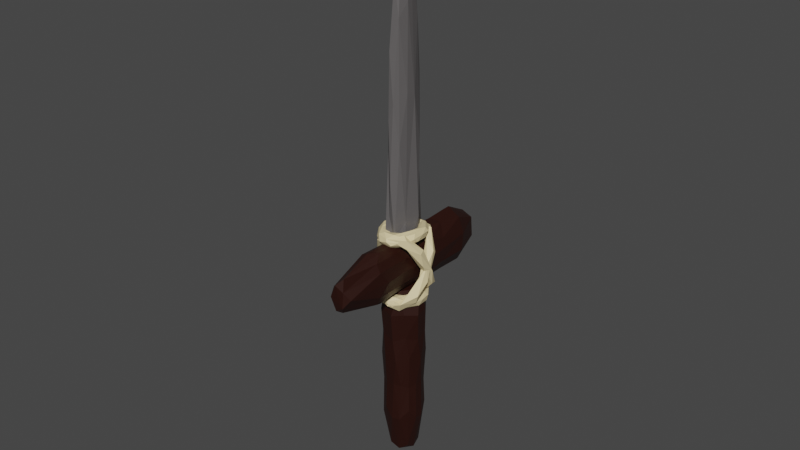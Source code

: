 # Source: Sword.blend  (saved by Blender 2.82.7; exported with 4.5.12 LTS)
import bpy
from mathutils import Matrix  # noqa: F401  (used for matrix-valued properties, if any)

bpy.ops.wm.read_factory_settings(use_empty=True)
scene = bpy.context.scene
scene.name = 'Scene'

# ---- collections
col_collection = bpy.data.collections.new('Collection'); scene.collection.children.link(col_collection)

# ---- materials (node trees are filled in below, after node groups)
mat_003 = bpy.data.materials.new('マテリアル.003')
mat_003.use_transparent_shadow = False
mat_stick_sword = bpy.data.materials.new('Stick_sword')
mat_stick_sword.use_transparent_shadow = False
mat_rock_sword = bpy.data.materials.new('Rock_sword')
mat_rock_sword.use_transparent_shadow = False

# ---- material node trees
mat_003.use_nodes = True; mat_003.node_tree.nodes.clear()
_N = mat_003.node_tree.nodes; _L = mat_003.node_tree.links
n0 = _N.new('ShaderNodeOutputMaterial'); n0.name = 'マテリアル出力'; n0.location = (300, 300)
n1 = _N.new('ShaderNodeBsdfPrincipled'); n1.name = 'プリンシプルBSDF'; n1.location = (10, 300)
n1.distribution = 'GGX'
n1.subsurface_method = 'BURLEY'
n1.inputs[0].default_value = (0.8276, 0.6819, 0.3813, 1.0)
n1.inputs[3].default_value = 1.45
n1.inputs[27].default_value = (0.0, 0.0, 0.0, 1.0)
n1.inputs[28].default_value = 1.0
_L.new(n1.outputs[0], n0.inputs[0])
n0.is_active_output = True
mat_stick_sword.use_nodes = True; mat_stick_sword.node_tree.nodes.clear()
_N = mat_stick_sword.node_tree.nodes; _L = mat_stick_sword.node_tree.links
n0 = _N.new('ShaderNodeOutputMaterial'); n0.name = 'マテリアル出力'; n0.location = (300, 300)
n1 = _N.new('ShaderNodeBsdfPrincipled'); n1.name = 'プリンシプルBSDF'; n1.location = (10, 300)
n1.distribution = 'GGX'
n1.subsurface_method = 'BURLEY'
n1.inputs[0].default_value = (0.02029, 0.002732, 0.0003035, 1.0)
n1.inputs[3].default_value = 1.45
n1.inputs[27].default_value = (0.0, 0.0, 0.0, 1.0)
n1.inputs[28].default_value = 1.0
_L.new(n1.outputs[0], n0.inputs[0])
n0.is_active_output = True
mat_rock_sword.use_nodes = True; mat_rock_sword.node_tree.nodes.clear()
_N = mat_rock_sword.node_tree.nodes; _L = mat_rock_sword.node_tree.links
n0 = _N.new('ShaderNodeOutputMaterial'); n0.name = 'マテリアル出力'; n0.location = (300, 300)
n1 = _N.new('ShaderNodeBsdfPrincipled'); n1.name = 'プリンシプルBSDF'; n1.location = (10, 300)
n1.distribution = 'GGX'
n1.subsurface_method = 'BURLEY'
n1.inputs[0].default_value = (0.1119, 0.1046, 0.1046, 1.0)
n1.inputs[3].default_value = 1.45
n1.inputs[27].default_value = (0.0, 0.0, 0.0, 1.0)
n1.inputs[28].default_value = 1.0
_L.new(n1.outputs[0], n0.inputs[0])
n0.is_active_output = True

# ---- world
world_world = bpy.data.worlds.new('World'); scene.world = world_world
world_world.use_nodes = True; world_world.node_tree.nodes.clear()
_N = world_world.node_tree.nodes; _L = world_world.node_tree.links
n0 = _N.new('ShaderNodeOutputWorld'); n0.name = 'World Output'; n0.location = (300, 300)
n1 = _N.new('ShaderNodeBackground'); n1.name = 'Background'; n1.location = (10, 300)
n1.inputs[0].default_value = (0.05088, 0.05088, 0.05088, 1.0)
_L.new(n1.outputs[0], n0.inputs[0])
n0.is_active_output = True
world_world.color = (0.05088, 0.05088, 0.05088)
world_world.use_sun_shadow = False
world_world.sun_shadow_jitter_overblur = 0.0

# ---- meshes
me_001 = bpy.data.meshes.new('ベジエ円.001')
me_001.from_pydata([(-0.07795, -0.2117, 0.3827), (-0.3058, 0.01806, 0.2676), (-0.1239, 0.009471, 0.1481), (-0.07609, -0.05533, 0.06912), (-0.2352, -0.2373, 0.1891), (-0.4409, -0.05785, 0.3297), (-0.3347, -0.02062, 0.3162), (-0.3766, -0.1602, 0.07418), (-0.3978, -0.1634, 0.2841), (-0.3313, 0.05901, 0.1972), (-0.454, 0.05566, 0.06945), (-0.5413, 0.002557, 0.04081), (-0.3713, 0.06918, 0.125), (-0.5696, -0.118, 0.1777), (-0.6851, -0.01035, 0.2332), (-0.6253, 0.02969, 0.3066), (-0.6719, -0.00492, 0.09182), (-0.5232, 0.1638, 0.2755), (-0.4735, 0.1943, 0.1392), (-0.7868, 0.1039, 0.1437), (-0.8024, 0.2388, 0.2469), (-0.8047, 0.248, 0.07179), (-0.6035, 0.3347, 0.2794), (-0.6915, 0.2085, 0.0179), (-0.5035, 0.3404, 0.2014), (-0.5344, 0.3319, 0.05705), (-0.8298, 0.4, 0.1449), (-0.6284, 0.5016, 0.255), (-0.7319, 0.4561, -0.000686), (-0.675, 0.5554, 0.2156), (-0.6594, 0.6526, 0.09624), (-0.4528, 0.5024, 0.2255), (-0.3987, 0.4789, 0.08732), (-0.3573, 0.5958, -0.04393), (-0.3689, 0.6728, -0.09028), (-0.5962, 0.6357, -0.04705), (-0.3447, 0.8126, 0.08583), (-0.2999, 0.7623, 0.2084), (-0.1332, 0.7322, 0.3029), (-0.1874, 0.6496, 0.2612), (-0.2195, 0.5898, 0.1861), (-0.2029, 0.5722, 0.104), (-0.201, 0.5877, 0.01348), (-0.2802, 0.7823, -0.07422), (-0.08107, 0.8342, 0.1723), (0.0511, 0.6231, 0.04902), (-0.0007083, 0.5742, 0.2892), (0.04613, 0.5463, 0.2195), (0.01835, 0.5762, 0.1107), (0.3122, 0.607, 0.117), (0.06235, 0.7854, 0.05395), (0.1258, 0.7511, 0.3615), (0.1915, 0.7694, 0.2466), (0.2147, 0.5071, 0.4438), (0.3434, 0.6619, 0.2154), (0.2004, 0.4204, 0.3229), (0.2267, 0.4701, 0.1462), (0.412, 0.4393, 0.1642), (0.3934, 0.5568, 0.4687), (0.4652, 0.5597, 0.3431), (0.5639, 0.3785, 0.2822), (0.4234, 0.382, 0.5176), (0.2671, 0.2735, 0.3425), (0.3041, 0.2622, 0.245), (0.3622, 0.2975, 0.1929), (0.5193, 0.3415, 0.2182), (0.567, 0.253, 0.4534), (0.5941, 0.2807, 0.3736), (0.2913, 0.197, 0.4438), (0.4229, 0.1229, 0.5185), (0.3917, 0.0677, 0.1786), (0.4689, 0.04884, 0.2105), (0.5507, 0.06632, 0.3167), (0.2706, 0.05484, 0.1764), (0.4429, -0.02371, 0.4392), (0.1688, 0.08371, 0.2794), (0.2043, 0.09002, 0.2154), (0.1979, -0.08572, 0.4869), (0.07615, -0.03387, 0.4352), (0.07432, 0.02154, 0.3602), (0.3466, -0.1359, 0.2934), (0.124, -0.2244, 0.3536), (0.09269, -0.1732, 0.1323), (0.0329, 0.006481, 0.1554), (-0.01671, -0.1261, 0.0731), (-0.01544, -0.2336, 0.1771), (-0.2889, -0.2973, 1.158), (-0.3881, -0.1435, 1.169), (-0.4694, -0.3539, 1.167), (-0.5635, -0.2106, 1.041), (-0.8615, -0.2169, 1.456), (-0.9657, -0.04798, 1.785), (-0.9292, 0.1399, 1.634), (-1.022, 0.05497, 1.541), (-0.919, 0.09635, 1.826), (-1.182, 0.1121, 1.752), (-1.093, 0.3118, 1.951), (-0.9559, 0.4933, 1.679), (-1.166, 0.5629, 1.656), (-1.206, 0.6113, 1.74), (-0.8392, 0.7221, 1.712), (-1.079, 0.7232, 1.792), (-0.8278, 0.6582, 1.488), (-0.4836, 0.7925, 1.014), (-0.7953, 0.9173, 1.261), (-0.6956, 0.9427, 1.396), (-0.3328, 0.9325, 1.15), (-0.1419, 0.808, 0.9032), (-0.1877, 0.9821, 0.7487), (0.191, 0.9017, 0.5454), (0.201, 0.8271, 0.3077), (0.1682, 0.7097, 0.3168), (0.1602, 0.6581, 0.5305), (0.5118, 0.5893, 0.403), (0.3501, 0.4553, 0.4346), (0.4845, 0.4916, 0.1186), (0.5908, 0.2588, 0.299), (0.3937, 0.1169, 0.1754), (0.3183, 0.3088, 0.3054), (0.4306, -0.08851, 0.4354), (0.4267, 0.07497, 0.5057), (0.2405, 0.08474, 0.3552), (0.1958, -0.03708, 0.6347), (0.07197, -0.1991, 0.5127), (0.1334, -0.294, 0.6873), (-0.1807, -0.1651, 0.7498), (-0.1641, -0.3006, 1.251), (-0.2079, -0.1484, 1.324), (-0.2544, -0.36, 1.402), (-0.4117, -0.2162, 1.406), (-0.2074, -0.2334, 1.8), (0.02079, -0.07111, 2.015), (-0.09154, 0.1197, 1.916), (-0.2219, 0.03486, 1.953), (0.07675, 0.07332, 2.005), (-0.1321, 0.08636, 2.189), (0.08371, 0.2843, 2.209), (-0.07677, 0.4722, 1.969), (-0.22, 0.539, 2.157), (-0.1749, 0.5856, 2.243), (-0.002368, 0.7023, 1.939), (-0.06688, 0.6985, 2.178), (-0.1832, 0.642, 1.815), (-0.3992, 0.7889, 1.302), (-0.3677, 0.9053, 1.695), (-0.2003, 0.9301, 1.685), (-0.2033, 0.9291, 1.247), (-0.3023, 0.8112, 0.9547), (-0.4571, 0.9871, 0.9024), (-0.4466, 0.9164, 0.4403), (-0.6635, 0.8464, 0.2734), (-0.6969, 0.729, 0.283), (-0.5289, 0.6741, 0.4017), (-0.4732, 0.6132, 0.04043), (-0.5627, 0.4768, 0.2069), (-0.7244, 0.5191, -0.02897), (-0.5674, 0.286, 0.02554), (-0.7849, 0.143, 0.1494), (-0.6863, 0.3314, 0.2353), (-0.5408, -0.06601, 0.2554), (-0.4791, 0.09641, 0.2613), (-0.687, 0.1052, 0.3464), (-0.4543, -0.0219, 0.4935), (-0.6424, -0.1833, 0.506), (-0.4379, -0.2806, 0.5572), (-0.4979, -0.1589, 0.8727), (-0.5548, -0.2189, 2.102), (-0.7676, 0.01063, 1.98), (-0.5589, 0.001235, 1.896), (-0.4829, -0.06419, 1.816), (-0.683, -0.2452, 1.932), (-0.9181, -0.06477, 2.014), (-0.8145, -0.02766, 2.031), (-0.7711, -0.1689, 1.761), (-0.8676, -0.1706, 1.987), (-0.7635, 0.05103, 1.891), (-0.831, 0.04676, 1.715), (-0.9028, -0.006507, 1.657), (-0.7741, 0.06067, 1.799), (-0.9814, -0.126, 1.802), (-1.114, -0.01784, 1.835), (-1.085, 0.02271, 1.935), (-1.049, -0.01348, 1.68), (-0.9813, 0.1566, 1.938), (-0.8836, 0.186, 1.801), (-1.182, 0.0959, 1.712), (-1.235, 0.2315, 1.823), (-1.171, 0.2394, 1.625), (-1.063, 0.3276, 1.926), (-1.042, 0.1994, 1.595), (-0.942, 0.3327, 1.873), (-0.9171, 0.3231, 1.701), (-1.239, 0.3922, 1.727), (-1.104, 0.4947, 1.934), (-1.103, 0.4473, 1.611), (-1.143, 0.5483, 1.892), (-1.106, 0.6449, 1.798), (-0.9323, 0.4952, 1.963), (-0.8313, 0.4707, 1.826), (-0.7749, 0.5869, 1.743), (-0.7848, 0.6638, 1.714), (-0.9977, 0.6269, 1.665), (-0.8306, 0.805, 1.924), (-0.8137, 0.7553, 2.042), (-0.6532, 0.7254, 2.133), (-0.6982, 0.6425, 2.084), (-0.7136, 0.5824, 2.011), (-0.6748, 0.5642, 1.934), (-0.6515, 0.5793, 1.853), (-0.7231, 0.7735, 1.785), (-0.5731, 0.8265, 2.033), (-0.378, 0.6143, 1.871), (-0.4842, 0.5668, 2.075), (-0.4127, 0.5384, 2.001), (-0.4236, 0.5678, 1.916), (-0.1064, 0.5981, 1.922), (-0.3842, 0.7767, 1.918), (-0.3763, 0.744, 2.174), (-0.28, 0.7615, 2.075), (-0.2755, 0.5001, 2.189), (-0.09669, 0.6535, 2.017), (-0.2625, 0.4128, 2.073), (-0.1956, 0.4614, 1.918), (0.007464, 0.4303, 1.923), (-0.09423, 0.5497, 2.226), (0.007824, 0.5518, 2.12), (0.132, 0.3701, 2.054), (-0.07239, 0.3751, 2.26), (-0.1953, 0.2659, 2.09), (-0.1183, 0.2538, 1.976), (-0.04235, 0.2887, 1.927), (0.1076, 0.3327, 1.979), (0.08915, 0.2456, 2.217), (0.137, 0.2728, 2.148), (-0.1893, 0.1899, 2.175), (-0.07267, 0.1161, 2.26), (-0.004089, 0.05872, 1.906), (0.06231, 0.04, 1.955), (0.1117, 0.05807, 2.08), (-0.1282, 0.046, 1.891), (-0.0296, -0.03109, 2.183), (-0.2755, 0.07579, 2.008), (-0.213, 0.08157, 1.933), (-0.29, -0.0926, 2.203), (-0.4023, -0.0409, 2.141), (-0.3877, 0.01413, 2.071), (-0.08554, -0.1441, 2.029), (-0.33, -0.2321, 2.074), (-0.3101, -0.1821, 1.867), (-0.3891, -0.001983, 1.893), (-0.4154, -0.1351, 1.815), (-0.4345, -0.2421, 1.909), (1.135, 0.6432, -3.108), (1.261, 0.0538, -3.071), (0.7213, -0.2443, -3.233), (0.2616, 0.1608, -3.37), (0.5175, 0.7093, -3.294), (0.7235, 0.2835, -0.904), (0.3754, -0.2184, -1.008), (0.338, 0.7593, -1.02), (1.468, 0.1132, -4.368), (1.485, 0.3344, -4.508), (1.378, 0.5365, -4.396), (1.344, 0.4473, -3.345), (1.377, 0.2481, -3.343), (0.8265, 0.772, -3.5), (1.034, 0.7384, -3.446), (0.934, 0.584, -4.529), (1.08, -0.101, -4.485), (1.037, -0.2121, -3.437), (0.7503, 0.19, -4.584), (0.9415, 0.02969, -4.686), (0.5695, -0.1621, -3.577), (0.4262, -0.01816, -3.628), (0.418, 0.5465, -3.622), (0.422, 0.7904, -1.666), (0.7294, 0.7239, -2.368), (0.336, 0.6866, -2.575), (0.8971, 0.3718, -1.524), (1.065, 0.2906, -2.255), (0.9223, 0.6239, -2.399), (1.019, 0.4688, -2.282), (0.6327, -0.1951, -1.603), (0.7409, -0.193, -2.352), (1.042, 0.06453, -2.363), (0.9039, -0.09286, -2.316), (-0.00576, -0.1267, -1.795), (0.1481, -0.01197, -2.543), (0.5294, -0.2184, -2.517), (-0.1359, 0.4823, -1.834), (0.1627, 0.5604, -2.538), (0.09316, 0.1661, -2.648), (0.5799, 0.5829, -0.8072), (0.6007, -0.02612, -0.801), (-0.09454, -0.1681, -1.149), (-0.3407, 0.07463, -1.083), (-0.3211, 0.3953, -1.217), (-0.02472, 0.752, -0.9886), (0.213, 0.3892, 0.5339), (-0.1939, 0.697, 0.3976), (0.0481, -0.09231, 0.4713), (0.3587, -0.1415, -0.1773), (-0.4823, -0.07201, 0.3416), (-0.3003, -0.2079, -0.3756), (-0.6245, 0.4027, 0.2821), (-0.4346, 0.5078, -0.7026), (-0.1883, 0.7753, -0.2691), (-0.4128, 0.6513, -0.3365), (-0.5849, 0.2824, -0.3881), (-0.5325, 0.03732, -0.3724), (0.01381, -0.26, -0.2348), (0.5463, 0.2593, -0.1238), (0.4184, 0.5624, -0.0871), (0.1614, 0.782, -0.2371), (0.0517, 0.7264, -1.625), (-0.214, 0.1568, -1.705), (0.2634, -0.2639, -1.562), (0.8241, 0.04569, -1.394), (0.6932, 0.6577, -1.433), (0.07152, 0.3969, -2.553), (0.2784, -0.1435, -2.491), (0.5384, 0.7544, -2.413), (0.8397, 0.4009, -4.674), (0.3457, 0.3585, -3.653), (1.321, -0.0233, -4.529), (1.213, -0.1024, -3.392), (1.196, 0.5832, -4.6), (-0.3372, 0.1392, 2.578), (-2.149, 0.3898, 5.87), (0.2914, 0.1944, -0.3325), (-0.1987, 0.3744, -0.4935), (-0.01678, 0.07904, 0.1728), (0.1486, 0.2224, -0.9206), (-1.109, 0.1581, 1.693), (-0.2493, 0.2254, -0.5014), (-0.5231, 0.4369, 2.375), (-1.665, 0.4902, 5.486), (-1.082, 0.2811, 5.52), (-0.5053, 0.2118, 3.482), (-0.8846, 0.3832, 4.414), (-1.601, 0.1458, 4.034), (-2.059, 0.1517, 5.77), (-1.404, 0.2478, 2.928), (-1.981, 0.3172, 4.966), (-1.482, 0.1562, 6.769), (-2.339, 0.2899, 8.933), (-1.781, 0.3336, 7.508), (-2.49, 0.3849, 8.495), (-2.598, 0.2918, 9.205), (-2.447, 0.1777, 8.908), (-2.668, 0.2248, 8.839), (-2.17, 0.09841, 7.052), (-2.69, 0.3101, 8.823), (-2.418, 0.4018, 7.316), (-2.52, 0.2662, 7.395), (-2.073, 0.1053, 7.8), (-2.078, 0.1944, 8.391), (-2.12, 0.411, 7.794), (-1.607, 0.4605, 4.197), (-0.8209, 0.03876, 2.961), (-1.608, 0.05409, 6.179), (-0.9661, 0.1628, 5.101), (-1.452, 0.4549, 5.661), (-1.52, 0.3661, 3.347), (-1.122, 0.4516, 2.469), (-1.034, 0.0741, 2.786), (-0.8788, 0.06844, 4.25), (-0.149, 0.2813, 1.935), (-0.8914, 0.5611, 2.281), (-1.132, 0.3862, 1.519), (-0.5876, 0.03893, 1.252), (-0.1279, 0.05306, 1.988), (-0.1966, 0.4601, 1.382), (0.1531, 0.3728, -0.3923), (0.2194, 0.2792, 0.5946), (0.4886, -0.1563, 1.812), (0.4642, 0.2864, 2.102), (0.6917, 0.5601, 1.391), (0.8569, 0.2864, 0.6616), (0.7313, -0.1563, 0.9215), (-1.615, 0.3251, 1.513), (-1.454, 0.7397, 1.114), (-1.482, -0.008922, 0.8759), (1.713, 0.1238, 2.257), (1.86, -0.04928, 2.103), (1.777, -0.1539, 1.967), (0.707, -0.04493, 2.118), (0.7111, 0.1049, 2.201), (0.8988, -0.252, 1.321), (0.8262, -0.2438, 1.621), (1.911, -0.1539, 1.474), (1.876, 0.3204, 1.747), (0.858, 0.4874, 1.805), (1.98, 0.09102, 1.331), (2.047, 0.1648, 1.552), (1.042, 0.4874, 1.132), (1.101, 0.3879, 0.9003), (1.071, -0.04493, 0.7829), (-0.8581, -0.08915, 0.9262), (-0.1984, -0.1217, 1.301), (0.04636, -0.06716, 0.7406), (-1.029, 0.1936, 1.68), (-0.3252, 0.1848, 1.86), (-0.184, -0.06716, 1.585), (-0.3024, 0.05063, 1.76), (-0.899, 0.6512, 1.412), (-0.1755, 0.5833, 1.491), (-0.2072, 0.3531, 1.861), (-0.2323, 0.4919, 1.703), (-0.6482, 0.6512, 0.4916), (0.06458, 0.4919, 0.6139), (0.008788, 0.6128, 1.186), (-0.6229, 0.1936, 0.1916), (0.03392, 0.05063, 0.5265), (0.1655, 0.3531, 0.4939), (-1.708, 0.117, 1.266), (-1.69, 0.5836, 1.41), (-1.27, 0.7397, 0.4364), (-1.32, 0.5836, 0.05403), (-1.204, 0.3251, 0.008203), (-1.475, 0.03682, 0.375), (-2.928, 0.4385, 0.7596), (-2.811, 0.2904, 0.2973), (-2.856, 0.7161, 0.6548), (-2.271, 0.7433, 1.154), (-2.725, 0.738, 0.1075), (-2.006, 0.8486, 0.2301), (-2.687, 0.481, -0.1051), (-1.702, 0.2883, -0.1228), (-2.164, 0.08881, 0.2104), (-2.07, 0.2026, -0.08511), (-1.985, 0.5004, -0.26), (-1.995, 0.6845, -0.1393), (-2.174, 0.8662, 0.6906), (-2.36, 0.4196, 1.344), (-2.396, 0.2026, 1.113), (-2.232, 0.04953, 0.6992), (-0.8572, 0.001721, 0.4264), (-0.7269, 0.4615, 0.1565), (-0.8983, 0.7457, 0.9141), (-1.135, 0.4615, 1.652), (-1.109, 0.001721, 1.351), (0.065, 0.1848, 0.429), (0.006243, 0.5833, 0.825), (-0.1361, -0.1285, 1.025), (2.034, -0.04615, 1.389), (1.116, 0.1049, 0.7148), (1.901, 0.1746, 1.978), (0.7913, 0.3879, 2.035), (1.944, -0.1785, 1.751)], [], [(1, 6, 78), (7, 84, 82), (8, 4, 0), (9, 1, 2), (10, 2, 3), (12, 9, 2), (13, 7, 4), (14, 13, 8), (16, 11, 7), (17, 5, 6), (18, 9, 12), (19, 16, 13), (20, 19, 14), (20, 14, 15), (21, 23, 16), (22, 15, 17), (25, 18, 10), (24, 22, 17), (24, 17, 18), (26, 21, 19), (27, 20, 15), (31, 27, 22), (31, 22, 24), (32, 24, 25), (43, 34, 35), (34, 45, 33), (51, 44, 37), (46, 39, 40), (45, 48, 42), (52, 50, 44), (46, 53, 39), (53, 61, 38), (56, 47, 48), (57, 45, 49), (59, 54, 52), (60, 49, 54), (62, 53, 55), (63, 55, 56), (57, 64, 56), (60, 65, 49), (67, 60, 59), (68, 61, 53), (69, 66, 61), (5, 77, 78, 6), (70, 64, 57), (73, 63, 64), (74, 72, 66), (69, 74, 66), (75, 68, 62), (76, 75, 63), (80, 71, 72), (78, 77, 69), (81, 80, 74), (82, 70, 71), (83, 75, 76), (84, 73, 70), (0, 81, 77), (85, 82, 80), (2, 79, 75), (3, 83, 73), (84, 3, 73), (0, 4, 81), (2, 1, 79), (3, 2, 83), (77, 5, 0), (3, 84, 11, 10), (85, 7, 82), (5, 8, 0), (4, 7, 85), (1, 9, 18, 17), (7, 11, 84), (8, 13, 4), (10, 12, 2), (15, 14, 8), (5, 15, 8), (13, 16, 7), (1, 17, 6), (14, 19, 13), (10, 11, 23, 25), (10, 18, 12), (17, 15, 5), (16, 23, 11), (19, 21, 16), (25, 23, 34, 33), (20, 26, 19), (25, 24, 18), (22, 27, 15), (21, 28, 23), (29, 26, 20), (27, 29, 20), (26, 28, 21), (29, 30, 26), (32, 31, 24), (33, 32, 25), (23, 28, 35, 34), (28, 26, 30, 35), (30, 29, 37, 36), (29, 27, 38, 37), (27, 31, 39, 38), (31, 32, 41, 40), (40, 39, 31), (35, 30, 36, 43), (42, 41, 32), (33, 42, 32), (43, 36, 44, 50), (37, 44, 36), (33, 45, 42), (40, 41, 47, 46), (38, 51, 37), (41, 42, 48, 47), (49, 34, 43, 50), (34, 49, 45), (58, 51, 38, 61), (51, 52, 44), (39, 53, 38), (52, 54, 50), (52, 51, 58, 59), (46, 55, 53), (47, 55, 46), (45, 56, 48), (54, 49, 50), (59, 58, 66, 67), (57, 56, 45), (56, 55, 47), (59, 60, 54), (56, 64, 63), (49, 65, 57), (57, 65, 71, 70), (61, 66, 58), (62, 68, 53), (63, 62, 55), (68, 69, 61), (65, 60, 72, 71), (67, 72, 60), (66, 72, 67), (70, 73, 64), (63, 75, 62), (73, 76, 63), (74, 80, 72), (69, 77, 74), (68, 78, 69), (68, 79, 78), (75, 79, 68), (77, 81, 74), (80, 82, 71), (73, 83, 76), (82, 84, 70), (81, 85, 80), (83, 2, 75), (79, 1, 78), (81, 4, 85), (91, 88, 86), (94, 86, 87), (89, 92, 87), (90, 93, 89), (94, 91, 86), (95, 98, 93), (97, 96, 94), (99, 98, 95), (97, 100, 96), (100, 105, 101), (104, 98, 99), (103, 102, 98), (105, 104, 101), (103, 107, 102), (106, 108, 105), (109, 108, 106), (108, 110, 104), (112, 107, 103), (104, 111, 103), (110, 111, 104), (111, 112, 103), (109, 110, 108), (113, 109, 106), (113, 106, 107), (113, 110, 109), (114, 113, 112), (111, 118, 112), (115, 117, 111), (120, 113, 114), (117, 121, 118), (120, 119, 116), (118, 122, 120), (120, 124, 119), (124, 123, 119), (125, 122, 121), (89, 125, 123), (88, 123, 124), (88, 90, 89), (125, 89, 87), (91, 90, 88), (92, 94, 87), (89, 93, 92), (90, 95, 93), (90, 91, 95), (94, 96, 91), (92, 97, 94), (91, 96, 95), (93, 98, 92), (121, 117, 123, 125), (98, 97, 92), (96, 99, 95), (96, 101, 99), (96, 100, 101), (98, 102, 97), (97, 102, 100), (101, 104, 99), (100, 106, 105), (104, 103, 98), (102, 107, 100), (100, 107, 106), (105, 108, 104), (112, 113, 107), (113, 115, 110), (112, 118, 114), (110, 115, 111), (113, 116, 115), (111, 117, 118), (116, 117, 115), (118, 120, 114), (116, 119, 117), (113, 120, 116), (121, 122, 118), (119, 123, 117), (120, 86, 124), (120, 122, 86), (125, 87, 122), (124, 86, 88), (122, 87, 86), (88, 89, 123), (131, 128, 126), (134, 126, 127), (129, 132, 127), (130, 133, 129), (134, 131, 126), (135, 138, 133), (137, 136, 134), (139, 138, 135), (137, 140, 136), (140, 145, 141), (144, 138, 139), (143, 142, 138), (145, 144, 141), (143, 147, 142), (146, 148, 145), (149, 148, 146), (148, 150, 144), (152, 147, 143), (144, 151, 143), (150, 151, 144), (151, 152, 143), (149, 150, 148), (153, 149, 146), (153, 146, 147), (153, 150, 149), (154, 153, 152), (151, 158, 152), (155, 157, 151), (160, 153, 154), (157, 161, 158), (160, 159, 156), (158, 162, 160), (160, 164, 159), (164, 163, 159), (165, 162, 161), (129, 165, 163), (128, 163, 164), (128, 130, 129), (165, 129, 127), (131, 130, 128), (132, 134, 127), (129, 133, 132), (130, 135, 133), (130, 131, 135), (134, 136, 131), (132, 137, 134), (131, 136, 135), (133, 138, 132), (161, 157, 163, 165), (138, 137, 132), (136, 139, 135), (136, 141, 139), (136, 140, 141), (138, 142, 137), (137, 142, 140), (141, 144, 139), (140, 146, 145), (144, 143, 138), (142, 147, 140), (140, 147, 146), (145, 148, 144), (152, 153, 147), (153, 155, 150), (152, 158, 154), (150, 155, 151), (153, 156, 155), (151, 157, 158), (156, 157, 155), (158, 160, 154), (156, 159, 157), (153, 160, 156), (161, 162, 158), (159, 163, 157), (160, 126, 164), (160, 162, 126), (165, 127, 162), (164, 126, 128), (162, 127, 126), (128, 129, 163), (167, 172, 244), (173, 250, 248), (174, 170, 166), (175, 167, 168), (176, 168, 169), (178, 175, 168), (179, 173, 170), (180, 179, 174), (182, 177, 173), (183, 171, 172), (184, 175, 178), (185, 182, 179), (186, 185, 180), (186, 180, 181), (187, 189, 182), (188, 181, 183), (191, 184, 176), (190, 188, 183), (190, 183, 184), (192, 187, 185), (193, 186, 181), (197, 193, 188), (197, 188, 190), (198, 190, 191), (209, 200, 201), (200, 211, 199), (217, 210, 203), (212, 205, 206), (211, 214, 208), (218, 216, 210), (212, 219, 205), (219, 227, 204), (222, 213, 214), (223, 211, 215), (225, 220, 218), (226, 215, 220), (228, 219, 221), (229, 221, 222), (223, 230, 222), (226, 231, 215), (233, 226, 225), (234, 227, 219), (235, 232, 227), (171, 243, 244, 172), (236, 230, 223), (239, 229, 230), (240, 238, 232), (235, 240, 232), (241, 234, 228), (242, 241, 229), (246, 237, 238), (244, 243, 235), (247, 246, 240), (248, 236, 237), (249, 241, 242), (250, 239, 236), (166, 247, 243), (251, 248, 246), (168, 245, 241), (169, 249, 239), (250, 169, 239), (166, 170, 247), (168, 167, 245), (169, 168, 249), (243, 171, 166), (169, 250, 177, 176), (251, 173, 248), (171, 174, 166), (170, 173, 251), (167, 175, 184, 183), (173, 177, 250), (174, 179, 170), (176, 178, 168), (181, 180, 174), (171, 181, 174), (179, 182, 173), (167, 183, 172), (180, 185, 179), (176, 177, 189, 191), (176, 184, 178), (183, 181, 171), (182, 189, 177), (185, 187, 182), (191, 189, 200, 199), (186, 192, 185), (191, 190, 184), (188, 193, 181), (187, 194, 189), (195, 192, 186), (193, 195, 186), (192, 194, 187), (195, 196, 192), (198, 197, 190), (199, 198, 191), (189, 194, 201, 200), (194, 192, 196, 201), (196, 195, 203, 202), (195, 193, 204, 203), (193, 197, 205, 204), (197, 198, 207, 206), (206, 205, 197), (201, 196, 202, 209), (208, 207, 198), (199, 208, 198), (209, 202, 210, 216), (203, 210, 202), (199, 211, 208), (206, 207, 213, 212), (204, 217, 203), (207, 208, 214, 213), (215, 200, 209, 216), (200, 215, 211), (224, 217, 204, 227), (217, 218, 210), (205, 219, 204), (218, 220, 216), (218, 217, 224, 225), (212, 221, 219), (213, 221, 212), (211, 222, 214), (220, 215, 216), (225, 224, 232, 233), (223, 222, 211), (222, 221, 213), (225, 226, 220), (222, 230, 229), (215, 231, 223), (223, 231, 237, 236), (227, 232, 224), (228, 234, 219), (229, 228, 221), (234, 235, 227), (231, 226, 238, 237), (233, 238, 226), (232, 238, 233), (236, 239, 230), (229, 241, 228), (239, 242, 229), (240, 246, 238), (235, 243, 240), (234, 244, 235), (234, 245, 244), (241, 245, 234), (243, 247, 240), (246, 248, 237), (239, 249, 242), (248, 250, 236), (247, 251, 246), (249, 168, 241), (245, 167, 244), (247, 170, 251), (271, 326, 261), (252, 262, 266), (252, 266, 280), (253, 264, 284), (254, 269, 288), (255, 273, 291), (256, 274, 277), (257, 292, 311), (258, 293, 301), (259, 297, 313), (298, 304, 302), (313, 306, 299), (298, 299, 304), (306, 307, 299), (299, 307, 304), (307, 305, 304), (313, 297, 306), (306, 297, 307), (297, 305, 307), (305, 308, 304), (308, 309, 304), (304, 309, 302), (309, 303, 302), (305, 296, 308), (296, 295, 308), (308, 295, 309), (309, 295, 303), (295, 294, 303), (303, 310, 302), (302, 310, 300), (310, 301, 300), (294, 310, 303), (310, 258, 301), (302, 300, 298), (301, 311, 300), (300, 311, 298), (301, 293, 311), (293, 257, 311), (311, 312, 298), (312, 313, 298), (298, 313, 299), (311, 292, 312), (312, 292, 313), (292, 259, 313), (275, 297, 259), (321, 314, 275), (275, 314, 297), (321, 277, 314), (314, 305, 297), (277, 290, 314), (290, 289, 314), (314, 289, 305), (289, 296, 305), (319, 315, 289), (289, 315, 296), (315, 295, 296), (319, 291, 315), (291, 287, 315), (287, 286, 315), (315, 286, 295), (286, 294, 295), (320, 316, 286), (286, 316, 294), (316, 310, 294), (320, 288, 316), (316, 258, 310), (288, 283, 316), (283, 282, 316), (316, 282, 258), (282, 293, 258), (285, 317, 282), (282, 317, 293), (285, 284, 317), (317, 257, 293), (284, 279, 317), (279, 278, 317), (317, 278, 257), (278, 292, 257), (281, 318, 278), (278, 318, 292), (281, 280, 318), (318, 259, 292), (280, 276, 318), (276, 275, 318), (318, 275, 259), (290, 319, 289), (277, 274, 290), (290, 274, 319), (274, 323, 319), (319, 323, 291), (323, 255, 291), (287, 320, 286), (291, 273, 287), (273, 272, 287), (287, 272, 320), (320, 272, 288), (272, 254, 288), (283, 285, 282), (288, 269, 283), (283, 269, 285), (269, 325, 285), (285, 325, 284), (325, 253, 284), (279, 281, 278), (284, 264, 279), (264, 263, 279), (279, 263, 281), (281, 263, 280), (263, 252, 280), (276, 321, 275), (280, 266, 276), (266, 265, 276), (276, 265, 321), (321, 265, 277), (265, 256, 277), (267, 274, 256), (326, 322, 267), (267, 322, 274), (322, 323, 274), (326, 271, 322), (271, 270, 322), (322, 270, 323), (270, 255, 323), (270, 273, 255), (270, 271, 273), (271, 272, 273), (271, 268, 272), (268, 254, 272), (268, 269, 254), (271, 324, 268), (268, 324, 269), (324, 325, 269), (271, 261, 324), (261, 260, 324), (324, 260, 325), (260, 253, 325), (265, 267, 256), (266, 326, 265), (265, 326, 267), (266, 262, 326), (260, 264, 253), (260, 261, 264), (261, 263, 264), (326, 262, 261), (261, 262, 263), (262, 252, 263), (332, 373, 329), (332, 334, 330), (327, 367, 338), (360, 344, 355), (328, 354, 353), (348, 347, 352), (347, 353, 352), (357, 336, 347), (336, 353, 347), (352, 350, 348), (353, 354, 352), (352, 354, 350), (354, 351, 350), (354, 341, 351), (350, 349, 348), (350, 351, 349), (351, 355, 349), (351, 360, 355), (349, 345, 348), (355, 356, 349), (349, 356, 345), (356, 346, 345), (355, 344, 356), (356, 344, 346), (344, 337, 346), (345, 347, 348), (346, 357, 345), (345, 357, 347), (346, 362, 357), (362, 336, 357), (364, 358, 336), (336, 358, 353), (358, 328, 353), (343, 354, 328), (342, 341, 343), (343, 341, 354), (342, 340, 341), (365, 351, 341), (365, 359, 351), (359, 360, 351), (366, 344, 360), (327, 361, 366), (366, 361, 344), (327, 338, 361), (338, 337, 361), (361, 337, 344), (337, 339, 346), (339, 362, 346), (335, 362, 339), (358, 363, 328), (328, 363, 343), (358, 364, 363), (363, 342, 343), (364, 369, 363), (363, 369, 342), (340, 365, 341), (342, 333, 340), (340, 333, 365), (359, 366, 360), (359, 371, 366), (366, 371, 327), (338, 367, 337), (337, 367, 339), (367, 335, 339), (362, 335, 336), (335, 368, 336), (368, 364, 336), (330, 369, 368), (368, 369, 364), (330, 334, 369), (334, 333, 369), (333, 342, 369), (334, 370, 333), (370, 365, 333), (332, 331, 334), (334, 331, 370), (370, 359, 365), (370, 331, 359), (331, 371, 359), (332, 329, 331), (331, 329, 371), (335, 372, 368), (372, 373, 368), (368, 373, 330), (373, 332, 330), (371, 367, 327), (329, 374, 371), (371, 374, 367), (329, 373, 374), (373, 372, 374), (374, 372, 367), (372, 335, 367), (394, 384, 449), (375, 389, 385), (375, 403, 389), (376, 407, 387), (377, 411, 392), (378, 414, 396), (379, 400, 397), (380, 434, 415), (381, 424, 416), (382, 436, 420), (421, 425, 427), (436, 422, 429), (421, 427, 422), (429, 422, 430), (422, 427, 430), (430, 427, 428), (436, 429, 420), (429, 430, 420), (420, 430, 428), (428, 427, 431), (431, 427, 432), (427, 425, 432), (432, 425, 426), (428, 431, 419), (419, 431, 418), (431, 432, 418), (432, 426, 418), (418, 426, 417), (426, 425, 433), (425, 423, 433), (433, 423, 424), (417, 426, 433), (433, 424, 381), (425, 421, 423), (424, 423, 434), (423, 421, 434), (424, 434, 416), (416, 434, 380), (434, 421, 435), (435, 421, 436), (421, 422, 436), (434, 435, 415), (435, 436, 415), (415, 436, 382), (398, 382, 420), (444, 398, 437), (398, 420, 437), (444, 437, 400), (437, 420, 428), (400, 437, 413), (413, 437, 412), (437, 428, 412), (412, 428, 419), (442, 412, 438), (412, 419, 438), (438, 419, 418), (442, 438, 414), (414, 438, 410), (410, 438, 409), (438, 418, 409), (409, 418, 417), (443, 409, 439), (409, 417, 439), (439, 417, 433), (443, 439, 411), (439, 433, 381), (411, 439, 406), (406, 439, 405), (439, 381, 405), (405, 381, 416), (408, 405, 440), (405, 416, 440), (408, 440, 407), (440, 416, 380), (407, 440, 402), (402, 440, 401), (440, 380, 401), (401, 380, 415), (404, 401, 441), (401, 415, 441), (404, 441, 403), (441, 415, 382), (403, 441, 399), (399, 441, 398), (441, 382, 398), (413, 412, 442), (400, 413, 397), (413, 442, 397), (397, 442, 446), (442, 414, 446), (446, 414, 378), (410, 409, 443), (414, 410, 396), (396, 410, 395), (410, 443, 395), (443, 411, 395), (395, 411, 377), (406, 405, 408), (411, 406, 392), (406, 408, 392), (392, 408, 448), (408, 407, 448), (448, 407, 376), (402, 401, 404), (407, 402, 387), (387, 402, 386), (402, 404, 386), (404, 403, 386), (386, 403, 375), (399, 398, 444), (403, 399, 389), (389, 399, 388), (399, 444, 388), (444, 400, 388), (388, 400, 379), (390, 379, 397), (449, 390, 445), (390, 397, 445), (445, 397, 446), (449, 445, 394), (394, 445, 393), (445, 446, 393), (393, 446, 378), (393, 378, 396), (393, 396, 394), (394, 396, 395), (394, 395, 391), (391, 395, 377), (391, 377, 392), (394, 391, 447), (391, 392, 447), (447, 392, 448), (394, 447, 384), (384, 447, 383), (447, 448, 383), (383, 448, 376), (388, 379, 390), (389, 388, 449), (388, 390, 449), (389, 449, 385), (383, 376, 387), (383, 387, 384), (384, 387, 386), (449, 384, 385), (384, 386, 385), (385, 386, 375)])
me_001.polygons.foreach_set('material_index', [0, 0, 0, 0, 0, 0, 0, 0, 0, 0, 0, 0, 0, 0, 0, 0, 0, 0, 0, 0, 0, 0, 0, 0, 0, 0, 0, 0, 0, 0, 0, 0, 0, 0, 0, 0, 0, 0, 0, 0, 0, 0, 0, 0, 0, 0, 0, 0, 0, 0, 0, 0, 0, 0, 0, 0, 0, 0, 0, 0, 0, 0, 0, 0, 0, 0, 0, 0, 0, 0, 0, 0, 0, 0, 0, 0, 0, 0, 0, 0, 0, 0, 0, 0, 0, 0, 0, 0, 0, 0, 0, 0, 0, 0, 0, 0, 0, 0, 0, 0, 0, 0, 0, 0, 0, 0, 0, 0, 0, 0, 0, 0, 0, 0, 0, 0, 0, 0, 0, 0, 0, 0, 0, 0, 0, 0, 0, 0, 0, 0, 0, 0, 0, 0, 0, 0, 0, 0, 0, 0, 0, 0, 0, 0, 0, 0, 0, 0, 0, 0, 0, 0, 0, 0, 0, 0, 0, 0, 0, 0, 0, 0, 0, 0, 0, 0, 0, 0, 0, 0, 0, 0, 0, 0, 0, 0, 0, 0, 0, 0, 0, 0, 0, 0, 0, 0, 0, 0, 0, 0, 0, 0, 0, 0, 0, 0, 0, 0, 0, 0, 0, 0, 0, 0, 0, 0, 0, 0, 0, 0, 0, 0, 0, 0, 0, 0, 0, 0, 0, 0, 0, 0, 0, 0, 0, 0, 0, 0, 0, 0, 0, 0, 0, 0, 0, 0, 0, 0, 0, 0, 0, 0, 0, 0, 0, 0, 0, 0, 0, 0, 0, 0, 0, 0, 0, 0, 0, 0, 0, 0, 0, 0, 0, 0, 0, 0, 0, 0, 0, 0, 0, 0, 0, 0, 0, 0, 0, 0, 0, 0, 0, 0, 0, 0, 0, 0, 0, 0, 0, 0, 0, 0, 0, 0, 0, 0, 0, 0, 0, 0, 0, 0, 0, 0, 0, 0, 0, 0, 0, 0, 0, 0, 0, 0, 0, 0, 0, 0, 0, 0, 0, 0, 0, 0, 0, 0, 0, 0, 0, 0, 0, 0, 0, 0, 0, 0, 0, 0, 0, 0, 0, 0, 0, 0, 0, 0, 0, 0, 0, 0, 0, 0, 0, 0, 0, 0, 0, 0, 0, 0, 0, 0, 0, 0, 0, 0, 0, 0, 0, 0, 0, 0, 0, 0, 0, 0, 0, 0, 0, 0, 0, 0, 0, 0, 0, 0, 0, 0, 0, 0, 0, 0, 0, 0, 0, 0, 0, 0, 0, 0, 0, 0, 0, 0, 0, 0, 0, 0, 0, 0, 0, 0, 0, 0, 0, 0, 0, 0, 0, 0, 0, 0, 0, 0, 0, 0, 0, 0, 0, 0, 0, 0, 0, 0, 0, 0, 0, 0, 0, 0, 0, 0, 0, 0, 0, 0, 0, 0, 0, 0, 0, 0, 0, 0, 0, 0, 0, 0, 0, 0, 1, 1, 1, 1, 1, 1, 1, 1, 1, 1, 1, 1, 1, 1, 1, 1, 1, 1, 1, 1, 1, 1, 1, 1, 1, 1, 1, 1, 1, 1, 1, 1, 1, 1, 1, 1, 1, 1, 1, 1, 1, 1, 1, 1, 1, 1, 1, 1, 1, 1, 1, 1, 1, 1, 1, 1, 1, 1, 1, 1, 1, 1, 1, 1, 1, 1, 1, 1, 1, 1, 1, 1, 1, 1, 1, 1, 1, 1, 1, 1, 1, 1, 1, 1, 1, 1, 1, 1, 1, 1, 1, 1, 1, 1, 1, 1, 1, 1, 1, 1, 1, 1, 1, 1, 1, 1, 1, 1, 1, 1, 1, 1, 1, 1, 1, 1, 1, 1, 1, 1, 1, 1, 1, 1, 1, 1, 1, 1, 1, 1, 1, 1, 1, 1, 1, 1, 1, 1, 1, 1, 1, 1, 1, 1, 1, 1, 2, 2, 2, 2, 2, 2, 2, 2, 2, 2, 2, 2, 2, 2, 2, 2, 2, 2, 2, 2, 2, 2, 2, 2, 2, 2, 2, 2, 2, 2, 2, 2, 2, 2, 2, 2, 2, 2, 2, 2, 2, 2, 2, 2, 2, 2, 2, 2, 2, 2, 2, 2, 2, 2, 2, 2, 2, 2, 2, 2, 2, 2, 2, 2, 2, 2, 2, 2, 2, 2, 2, 2, 2, 2, 2, 2, 2, 2, 2, 2, 2, 2, 2, 2, 2, 2, 2, 2, 2, 2, 2, 2, 1, 1, 1, 1, 1, 1, 1, 1, 1, 1, 1, 1, 1, 1, 1, 1, 1, 1, 1, 1, 1, 1, 1, 1, 1, 1, 1, 1, 1, 1, 1, 1, 1, 1, 1, 1, 1, 1, 1, 1, 1, 1, 1, 1, 1, 1, 1, 1, 1, 1, 1, 1, 1, 1, 1, 1, 1, 1, 1, 1, 1, 1, 1, 1, 1, 1, 1, 1, 1, 1, 1, 1, 1, 1, 1, 1, 1, 1, 1, 1, 1, 1, 1, 1, 1, 1, 1, 1, 1, 1, 1, 1, 1, 1, 1, 1, 1, 1, 1, 1, 1, 1, 1, 1, 1, 1, 1, 1, 1, 1, 1, 1, 1, 1, 1, 1, 1, 1, 1, 1, 1, 1, 1, 1, 1, 1, 1, 1, 1, 1, 1, 1, 1, 1, 1, 1, 1, 1, 1, 1, 1, 1, 1, 1, 1, 1])
_uv = me_001.uv_layers.new(name='UVマップ')
_uv.uv.foreach_set('vector', [0.0, 0.0, 0.0, 0.0, 0.0, 0.0, 0.0, 0.0, 0.0, 0.0, 0.0, 0.0, 0.0, 0.0, 0.0, 0.0, 0.0, 0.0, 0.0, 0.0, 0.0, 0.0, 0.0, 0.0, 0.0, 0.0, 0.0, 0.0, 0.0, 0.0, 0.0, 0.0, 0.0, 0.0, 0.0, 0.0, 0.0, 0.0, 0.0, 0.0, 0.0, 0.0, 0.0, 0.0, 0.0, 0.0, 0.0, 0.0, 0.0, 0.0, 0.0, 0.0, 0.0, 0.0, 0.0, 0.0, 0.0, 0.0, 0.0, 0.0, 0.0, 0.0, 0.0, 0.0, 0.0, 0.0, 0.0, 0.0, 0.0, 0.0, 0.0, 0.0, 0.0, 0.0, 0.0, 0.0, 0.0, 0.0, 0.0, 0.0, 0.0, 0.0, 0.0, 0.0, 0.0, 0.0, 0.0, 0.0, 0.0, 0.0, 0.0, 0.0, 0.0, 0.0, 0.0, 0.0, 0.0, 0.0, 0.0, 0.0, 0.0, 0.0, 0.0, 0.0, 0.0, 0.0, 0.0, 0.0, 0.0, 0.0, 0.0, 0.0, 0.0, 0.0, 0.0, 0.0, 0.0, 0.0, 0.0, 0.0, 0.0, 0.0, 0.0, 0.0, 0.0, 0.0, 0.0, 0.0, 0.0, 0.0, 0.0, 0.0, 0.0, 0.0, 0.0, 0.0, 0.0, 0.0, 0.0, 0.0, 0.0, 0.0, 0.0, 0.0, 0.0, 0.0, 0.0, 0.0, 0.0, 0.0, 0.0, 0.0, 0.0, 0.0, 0.0, 0.0, 0.0, 0.0, 0.0, 0.0, 0.0, 0.0, 0.0, 0.0, 0.0, 0.0, 0.0, 0.0, 0.0, 0.0, 0.0, 0.0, 0.0, 0.0, 0.0, 0.0, 0.0, 0.0, 0.0, 0.0, 0.0, 0.0, 0.0, 0.0, 0.0, 0.0, 0.0, 0.0, 0.0, 0.0, 0.0, 0.0, 0.0, 0.0, 0.0, 0.0, 0.0, 0.0, 0.0, 0.0, 0.0, 0.0, 0.0, 0.0, 0.0, 0.0, 0.0, 0.0, 0.0, 0.0, 0.0, 0.0, 0.0, 0.0, 0.0, 0.0, 0.0, 0.0, 0.0, 0.0, 0.0, 0.0, 0.0, 0.0, 0.0, 0.0, 0.0, 0.0, 0.0, 0.0, 0.0, 0.0, 0.0, 0.0, 0.0, 0.0, 0.0, 0.0, 0.0, 0.0, 0.0, 0.0, 0.0, 0.0, 0.0, 0.0, 0.0, 0.0, 0.0, 0.0, 0.0, 0.0, 0.0, 0.0, 0.0, 0.0, 0.0, 0.0, 0.0, 0.0, 0.0, 0.0, 0.0, 0.0, 0.0, 0.0, 0.0, 0.0, 0.0, 0.0, 0.0, 0.0, 0.0, 0.0, 0.0, 0.0, 0.0, 0.0, 0.0, 0.0, 0.0, 0.0, 0.0, 0.0, 0.0, 0.0, 0.0, 0.0, 0.0, 0.0, 0.0, 0.0, 0.0, 0.0, 0.0, 0.0, 0.0, 0.0, 0.0, 0.0, 0.0, 0.0, 0.0, 0.0, 0.0, 0.0, 0.0, 0.0, 0.0, 0.0, 0.0, 0.0, 0.0, 0.0, 0.0, 0.0, 0.0, 0.0, 0.0, 0.0, 0.0, 0.0, 0.0, 0.0, 0.0, 0.0, 0.0, 0.0, 0.0, 0.0, 0.0, 0.0, 0.0, 0.0, 0.0, 0.0, 0.0, 0.0, 0.0, 0.0, 0.0, 0.0, 0.0, 0.0, 0.0, 0.0, 0.0, 0.0, 0.0, 0.0, 0.0, 0.0, 0.0, 0.0, 0.0, 0.0, 0.0, 0.0, 0.0, 0.0, 0.0, 0.0, 0.0, 0.0, 0.0, 0.0, 0.0, 0.0, 0.0, 0.0, 0.0, 0.0, 0.0, 0.0, 0.0, 0.0, 0.0, 0.0, 0.0, 0.0, 0.0, 0.0, 0.0, 0.0, 0.0, 0.0, 0.0, 0.0, 0.0, 0.0, 0.0, 0.0, 0.0, 0.0, 0.0, 0.0, 0.0, 0.0, 0.0, 0.0, 0.0, 0.0, 0.0, 0.0, 0.0, 0.0, 0.0, 0.0, 0.0, 0.0, 0.0, 0.0, 0.0, 0.0, 0.0, 0.0, 0.0, 0.0, 0.0, 0.0, 0.0, 0.0, 0.0, 0.0, 0.0, 0.0, 0.0, 0.0, 0.0, 0.0, 0.0, 0.0, 0.0, 0.0, 0.0, 0.0, 0.0, 0.0, 0.0, 0.0, 0.0, 0.0, 0.0, 0.0, 0.0, 0.0, 0.0, 0.0, 0.0, 0.0, 0.0, 0.0, 0.0, 0.0, 0.0, 0.0, 0.0, 0.0, 0.0, 0.0, 0.0, 0.0, 0.0, 0.0, 0.0, 0.0, 0.0, 0.0, 0.0, 0.0, 0.0, 0.0, 0.0, 0.0, 0.0, 0.0, 0.0, 0.0, 0.0, 0.0, 0.0, 0.0, 0.0, 0.0, 0.0, 0.0, 0.0, 0.0, 0.0, 0.0, 0.0, 0.0, 0.0, 0.0, 0.0, 0.0, 0.0, 0.0, 0.0, 0.0, 0.0, 0.0, 0.0, 0.0, 0.0, 0.0, 0.0, 0.0, 0.0, 0.0, 0.0, 0.0, 0.0, 0.0, 0.0, 0.0, 0.0, 0.0, 0.0, 0.0, 0.0, 0.0, 0.0, 0.0, 0.0, 0.0, 0.0, 0.0, 0.0, 0.0, 0.0, 0.0, 0.0, 0.0, 0.0, 0.0, 0.0, 0.0, 0.0, 0.0, 0.0, 0.0, 0.0, 0.0, 0.0, 0.0, 0.0, 0.0, 0.0, 0.0, 0.0, 0.0, 0.0, 0.0, 0.0, 0.0, 0.0, 0.0, 0.0, 0.0, 0.0, 0.0, 0.0, 0.0, 0.0, 0.0, 0.0, 0.0, 0.0, 0.0, 0.0, 0.0, 0.0, 0.0, 0.0, 0.0, 0.0, 0.0, 0.0, 0.0, 0.0, 0.0, 0.0, 0.0, 0.0, 0.0, 0.0, 0.0, 0.0, 0.0, 0.0, 0.0, 0.0, 0.0, 0.0, 0.0, 0.0, 0.0, 0.0, 0.0, 0.0, 0.0, 0.0, 0.0, 0.0, 0.0, 0.0, 0.0, 0.0, 0.0, 0.0, 0.0, 0.0, 0.0, 0.0, 0.0, 0.0, 0.0, 0.0, 0.0, 0.0, 0.0, 0.0, 0.0, 0.0, 0.0, 0.0, 0.0, 0.0, 0.0, 0.0, 0.0, 0.0, 0.0, 0.0, 0.0, 0.0, 0.0, 0.0, 0.0, 0.0, 0.0, 0.0, 0.0, 0.0, 0.0, 0.0, 0.0, 0.0, 0.0, 0.0, 0.0, 0.0, 0.0, 0.0, 0.0, 0.0, 0.0, 0.0, 0.0, 0.0, 0.0, 0.0, 0.0, 0.0, 0.0, 0.0, 0.0, 0.0, 0.0, 0.0, 0.0, 0.0, 0.0, 0.0, 0.0, 0.0, 0.0, 0.0, 0.0, 0.0, 0.0, 0.0, 0.0, 0.0, 0.0, 0.0, 0.0, 0.0, 0.0, 0.0, 0.0, 0.0, 0.0, 0.0, 0.0, 0.0, 0.0, 0.0, 0.0, 0.0, 0.0, 0.0, 0.0, 0.0, 0.0, 0.0, 0.0, 0.0, 0.0, 0.0, 0.0, 0.0, 0.0, 0.0, 0.0, 0.0, 0.0, 0.0, 0.0, 0.0, 0.0, 0.0, 0.0, 0.0, 0.0, 0.0, 0.0, 0.0, 0.0, 0.0, 0.0, 0.0, 0.0, 0.0, 0.0, 0.0, 0.0, 0.0, 0.0, 0.0, 0.0, 0.0, 0.0, 0.0, 0.0, 0.0, 0.0, 0.0, 0.0, 0.0, 0.0, 0.0, 0.0, 0.0, 0.0, 0.0, 0.0, 0.0, 0.0, 0.0, 0.0, 0.0, 0.0, 0.0, 0.0, 0.0, 0.0, 0.0, 0.0, 0.0, 0.0, 0.0, 0.0, 0.0, 0.0, 0.0, 0.0, 0.0, 0.0, 0.0, 0.0, 0.0, 0.0, 0.0, 0.0, 0.0, 0.0, 0.0, 0.0, 0.0, 0.0, 0.0, 0.0, 0.0, 0.0, 0.0, 0.0, 0.0, 0.0, 0.0, 0.0, 0.0, 0.0, 0.0, 0.0, 0.0, 0.0, 0.0, 0.0, 0.0, 0.0, 0.0, 0.0, 0.0, 0.0, 0.0, 0.0, 0.0, 0.0, 0.0, 0.0, 0.0, 0.0, 0.0, 0.0, 0.0, 0.0, 0.0, 0.0, 0.0, 0.0, 0.0, 0.0, 0.0, 0.0, 0.0, 0.0, 0.0, 0.0, 0.0, 0.0, 0.0, 0.0, 0.0, 0.0, 0.0, 0.0, 0.0, 0.0, 0.0, 0.0, 0.0, 0.0, 0.0, 0.0, 0.0, 0.0, 0.0, 0.0, 0.0, 0.0, 0.0, 0.0, 0.0, 0.0, 0.0, 0.0, 0.0, 0.0, 0.0, 0.0, 0.0, 0.0, 0.0, 0.0, 0.0, 0.0, 0.0, 0.0, 0.0, 0.0, 0.0, 0.0, 0.0, 0.0, 0.0, 0.0, 0.0, 0.0, 0.0, 0.0, 0.0, 0.0, 0.0, 0.0, 0.0, 0.0, 0.0, 0.0, 0.0, 0.0, 0.0, 0.0, 0.0, 0.0, 0.0, 0.0, 0.0, 0.0, 0.0, 0.0, 0.0, 0.0, 0.0, 0.0, 0.0, 0.0, 0.0, 0.0, 0.0, 0.0, 0.0, 0.0, 0.0, 0.0, 0.0, 0.0, 0.0, 0.0, 0.0, 0.0, 0.0, 0.0, 0.0, 0.0, 0.0, 0.0, 0.0, 0.0, 0.0, 0.0, 0.0, 0.0, 0.0, 0.0, 0.0, 0.0, 0.0, 0.0, 0.0, 0.0, 0.0, 0.0, 0.0, 0.0, 0.0, 0.0, 0.0, 0.0, 0.0, 0.0, 0.0, 0.0, 0.0, 0.0, 0.0, 0.0, 0.0, 0.0, 0.0, 0.0, 0.0, 0.0, 0.0, 0.0, 0.0, 0.0, 0.0, 0.0, 0.0, 0.0, 0.0, 0.0, 0.0, 0.0, 0.0, 0.0, 0.0, 0.0, 0.0, 0.0, 0.0, 0.0, 0.0, 0.0, 0.0, 0.0, 0.0, 0.0, 0.0, 0.0, 0.0, 0.0, 0.0, 0.0, 0.0, 0.0, 0.0, 0.0, 0.0, 0.0, 0.0, 0.0, 0.0, 0.0, 0.0, 0.0, 0.0, 0.0, 0.0, 0.0, 0.0, 0.0, 0.0, 0.0, 0.0, 0.0, 0.0, 0.0, 0.0, 0.0, 0.0, 0.0, 0.0, 0.0, 0.0, 0.0, 0.0, 0.0, 0.0, 0.0, 0.0, 0.0, 0.0, 0.0, 0.0, 0.0, 0.0, 0.0, 0.0, 0.0, 0.0, 0.0, 0.0, 0.0, 0.0, 0.0, 0.0, 0.0, 0.0, 0.0, 0.0, 0.0, 0.0, 0.0, 0.0, 0.0, 0.0, 0.0, 0.0, 0.0, 0.0, 0.0, 0.0, 0.0, 0.0, 0.0, 0.0, 0.0, 0.0, 0.0, 0.0, 0.0, 0.0, 0.0, 0.0, 0.0, 0.0, 0.0, 0.0, 0.0, 0.0, 0.0, 0.0, 0.0, 0.0, 0.0, 0.0, 0.0, 0.0, 0.0, 0.0, 0.0, 0.0, 0.0, 0.0, 0.0, 0.0, 0.0, 0.0, 0.0, 0.0, 0.0, 0.0, 0.0, 0.0, 0.0, 0.0, 0.0, 0.0, 0.0, 0.0, 0.0, 0.0, 0.0, 0.0, 0.0, 0.0, 0.0, 0.0, 0.0, 0.0, 0.0, 0.0, 0.0, 0.0, 0.0, 0.0, 0.0, 0.0, 0.0, 0.0, 0.0, 0.0, 0.0, 0.0, 0.0, 0.0, 0.0, 0.0, 0.0, 0.0, 0.0, 0.0, 0.0, 0.0, 0.0, 0.0, 0.0, 0.0, 0.0, 0.0, 0.0, 0.0, 0.0, 0.0, 0.0, 0.0, 0.0, 0.0, 0.0, 0.0, 0.0, 0.0, 0.0, 0.0, 0.0, 0.0, 0.0, 0.0, 0.0, 0.0, 0.0, 0.0, 0.0, 0.0, 0.0, 0.0, 0.0, 0.0, 0.0, 0.0, 0.0, 0.0, 0.0, 0.0, 0.0, 0.0, 0.0, 0.0, 0.0, 0.0, 0.0, 0.0, 0.0, 0.0, 0.0, 0.0, 0.0, 0.0, 0.0, 0.0, 0.0, 0.0, 0.0, 0.0, 0.0, 0.0, 0.0, 0.0, 0.0, 0.0, 0.0, 0.0, 0.0, 0.0, 0.0, 0.0, 0.0, 0.0, 0.0, 0.0, 0.0, 0.0, 0.0, 0.0, 0.0, 0.0, 0.0, 0.0, 0.0, 0.0, 0.0, 0.0, 0.0, 0.0, 0.0, 0.0, 0.0, 0.0, 0.0, 0.0, 0.0, 0.0, 0.0, 0.0, 0.0, 0.0, 0.0, 0.0, 0.0, 0.0, 0.0, 0.0, 0.0, 0.0, 0.0, 0.0, 0.0, 0.0, 0.0, 0.0, 0.0, 0.0, 0.0, 0.0, 0.0, 0.0, 0.0, 0.0, 0.0, 0.0, 0.0, 0.0, 0.0, 0.0, 0.0, 0.0, 0.0, 0.0, 0.0, 0.0, 0.0, 0.0, 0.0, 0.0, 0.0, 0.0, 0.0, 0.0, 0.0, 0.0, 0.0, 0.0, 0.0, 0.0, 0.0, 0.0, 0.0, 0.0, 0.0, 0.0, 0.0, 0.0, 0.0, 0.0, 0.0, 0.0, 0.0, 0.0, 0.0, 0.0, 0.0, 0.0, 0.0, 0.0, 0.0, 0.0, 0.0, 0.0, 0.0, 0.0, 0.0, 0.0, 0.0, 0.0, 0.0, 0.0, 0.0, 0.0, 0.0, 0.0, 0.0, 0.0, 0.0, 0.0, 0.0, 0.0, 0.0, 0.0, 0.0, 0.0, 0.0, 0.0, 0.0, 0.0, 0.0, 0.0, 0.0, 0.0, 0.0, 0.0, 0.0, 0.0, 0.0, 0.0, 0.0, 0.0, 0.0, 0.0, 0.0, 0.0, 0.0, 0.0, 0.0, 0.0, 0.0, 0.0, 0.0, 0.0, 0.0, 0.0, 0.0, 0.0, 0.0, 0.0, 0.0, 0.0, 0.0, 0.0, 0.0, 0.0, 0.0, 0.0, 0.0, 0.0, 0.0, 0.0, 0.0, 0.0, 0.0, 0.0, 0.0, 0.0, 0.0, 0.0, 0.0, 0.0, 0.0, 0.0, 0.0, 0.0, 0.0, 0.0, 0.0, 0.0, 0.0, 0.0, 0.0, 0.0, 0.0, 0.0, 0.0, 0.0, 0.0, 0.0, 0.0, 0.0, 0.0, 0.0, 0.0, 0.0, 0.0, 0.0, 0.0, 0.0, 0.0, 0.0, 0.0, 0.0, 0.0, 0.0, 0.0, 0.0, 0.0, 0.0, 0.0, 0.0, 0.0, 0.0, 0.0, 0.0, 0.0, 0.0, 0.0, 0.0, 0.0, 0.0, 0.0, 0.0, 0.0, 0.0, 0.0, 0.0, 0.0, 0.0, 0.0, 0.0, 0.0, 0.0, 0.0, 0.0, 0.0, 0.0, 0.0, 0.0, 0.0, 0.0, 0.0, 0.0, 0.0, 0.0, 0.0, 0.0, 0.0, 0.0, 0.0, 0.0, 0.0, 0.0, 0.0, 0.0, 0.0, 0.0, 0.0, 0.0, 0.0, 0.0, 0.0, 0.0, 0.0, 0.0, 0.0, 0.0, 0.0, 0.0, 0.0, 0.0, 0.0, 0.0, 0.0, 0.0, 0.0, 0.0, 0.0, 0.0, 0.0, 0.0, 0.0, 0.0, 0.0, 0.0, 0.0, 0.0, 0.0, 0.0, 0.0, 0.0, 0.0, 0.0, 0.0, 0.0, 0.0, 0.0, 0.0, 0.0, 0.0, 0.0, 0.0, 0.0, 0.0, 0.0, 0.0, 0.0, 0.0, 0.0, 0.0, 0.0, 0.0, 0.0, 0.0, 0.0, 0.0, 0.0, 0.0, 0.0, 0.0, 0.0, 0.0, 0.0, 0.0, 0.0, 0.0, 0.0, 0.0, 0.0, 0.0, 0.0, 0.0, 0.0, 0.0, 0.0, 0.0, 0.0, 0.0, 0.0, 0.0, 0.0, 0.0, 0.0, 0.0, 0.0, 0.0, 0.0, 0.0, 0.0, 0.0, 0.0, 0.0, 0.0, 0.0, 0.0, 0.0, 0.0, 0.0, 0.0, 0.0, 0.0, 0.0, 0.0, 0.0, 0.0, 0.0, 0.0, 0.0, 0.0, 0.0, 0.0, 0.0, 0.0, 0.0, 0.0, 0.0, 0.0, 0.0, 0.0, 0.0, 0.0, 0.0, 0.0, 0.0, 0.0, 0.0, 0.0, 0.0, 0.0, 0.0, 0.0, 0.0, 0.0, 0.0, 0.0, 0.0, 0.0, 0.0, 0.0, 0.0, 0.0, 0.0, 0.0, 0.0, 0.0, 0.0, 0.0, 0.0, 0.0, 0.0, 0.0, 0.0, 0.0, 0.0, 0.0, 0.0, 0.0, 0.0, 0.0, 0.0, 0.0, 0.0, 0.0, 0.0, 0.0, 0.0, 0.0, 0.0, 0.0, 0.0, 0.0, 0.0, 0.0, 0.0, 0.0, 0.0, 0.0, 0.0, 0.0, 0.0, 0.0, 0.0, 0.0, 0.0, 0.0, 0.0, 0.0, 0.0, 0.0, 0.0, 0.0, 0.0, 0.0, 0.0, 0.0, 0.0, 0.0, 0.0, 0.0, 0.0, 0.0, 0.0, 0.0, 0.0, 0.0, 0.0, 0.0, 0.0, 0.0, 0.0, 0.0, 0.0, 0.0, 0.0, 0.0, 0.0, 0.0, 0.0, 0.0, 0.0, 0.0, 0.0, 0.0, 0.0, 0.0, 0.0, 0.0, 0.0, 0.0, 0.0, 0.0, 0.0, 0.0, 0.0, 0.0, 0.0, 0.0, 0.0, 0.0, 0.0, 0.0, 0.0, 0.0, 0.0, 0.0, 0.0, 0.0, 0.0, 0.0, 0.0, 0.0, 0.0, 0.0, 0.0, 0.0, 0.0, 0.0, 0.0, 0.0, 0.0, 0.0, 0.0, 0.0, 0.0, 0.0, 0.0, 0.0, 0.0, 0.0, 0.0, 0.0, 0.0, 0.0, 0.0, 0.0, 0.0, 0.0, 0.0, 0.0, 0.0, 0.0, 0.0, 0.0, 0.0, 0.0, 0.0, 0.0, 0.0, 0.0, 0.0, 0.0, 0.0, 0.0, 0.0, 0.0, 0.0, 0.0, 0.0, 0.0, 0.0, 0.0, 0.0, 0.0, 0.0, 0.0, 0.0, 0.0, 0.0, 0.0, 0.0, 0.0, 0.0, 0.0, 0.0, 0.0, 0.0, 0.0, 0.0, 0.0, 0.0, 0.0, 0.0, 0.0, 0.0, 0.0, 0.0, 0.0, 0.0, 0.0, 0.0, 0.0, 0.0, 0.0, 0.0, 0.0, 0.0, 0.0, 0.0, 0.0, 0.0, 0.0, 0.0, 0.0, 0.0, 0.0, 0.0, 0.0, 0.0, 0.0, 0.0, 0.0, 0.0, 0.0, 0.0, 0.0, 0.0, 0.0, 0.0, 0.0, 0.0, 0.0, 0.0, 0.0, 0.0, 0.0, 0.0, 0.0, 0.0, 0.0, 0.0, 0.0, 0.0, 0.0, 0.0, 0.0, 0.0, 0.0, 0.0, 0.0, 0.0, 0.0, 0.0, 0.0, 0.0, 0.0, 0.0, 0.0, 0.0, 0.0, 0.0, 0.0, 0.0, 0.0, 0.0, 0.0, 0.0, 0.0, 0.0, 0.0, 0.0, 0.0, 0.0, 0.0, 0.0, 0.0, 0.0, 0.0, 0.0, 0.0, 0.0, 0.0, 0.0, 0.0, 0.0, 0.0, 0.0, 0.0, 0.0, 0.0, 0.0, 0.0, 0.0, 0.0, 0.0, 0.0, 0.0, 0.0, 0.0, 0.0, 0.0, 0.0, 0.0, 0.0, 0.0, 0.0, 0.0, 0.0, 0.0, 0.0, 0.0, 0.0, 0.0, 0.0, 0.0, 0.0, 0.0, 0.0, 0.0, 0.0, 0.0, 0.0, 0.0, 0.0, 0.0, 0.0, 0.0, 0.0, 0.0, 0.0, 0.0, 0.0, 0.0, 0.0, 0.0, 0.0, 0.0, 0.0, 0.0, 0.0, 0.0, 0.0, 0.0, 0.0, 0.0, 0.0, 0.0, 0.0, 0.0, 0.0, 0.0, 0.0, 0.0, 0.0, 0.0, 0.0, 0.0, 0.0, 0.0, 0.0, 0.0, 0.0, 0.0, 0.0, 0.0, 0.0, 0.0, 0.0, 0.0, 0.0, 0.0, 0.0, 0.0, 0.0, 0.0, 0.0, 0.0, 0.0, 0.0, 0.0, 0.0, 0.0, 0.0, 0.0, 0.0, 0.0, 0.0, 0.0, 0.0, 0.0, 0.0, 0.0, 0.0, 0.0, 0.0, 0.0, 0.0, 0.0, 0.0, 0.0, 0.0, 0.0, 0.0, 0.0, 0.0, 0.0, 0.0, 0.0, 0.0, 0.0, 0.0, 0.0, 0.0, 0.0, 0.0, 0.0, 0.0, 0.0, 0.0, 0.0, 0.0, 0.0, 0.0, 0.0, 0.0, 0.0, 0.0, 0.0, 0.0, 0.0, 0.0, 0.0, 0.0, 0.0, 0.0, 0.0, 0.0, 0.0, 0.0, 0.0, 0.0, 0.0, 0.0, 0.0, 0.0, 0.0, 0.0, 0.0, 0.0, 0.0, 0.0, 0.0, 0.0, 0.0, 0.0, 0.0, 0.0, 0.0, 0.0, 0.0, 0.0, 0.0, 0.0, 0.0, 0.0, 0.0, 0.0, 0.0, 0.0, 0.0, 0.0, 0.0, 0.0, 0.0, 0.0, 0.0, 0.0, 0.0, 0.0, 0.0, 0.0, 0.0, 0.0, 0.0, 0.0, 0.0, 0.0, 0.0, 0.0, 0.0, 0.0, 0.0, 0.0, 0.0, 0.0, 0.0, 0.0, 0.0, 0.0, 0.0, 0.0, 0.0, 0.0, 0.0, 0.0, 0.0, 0.0, 0.0, 0.0, 0.0, 0.0, 0.0, 0.0, 0.0, 0.0, 0.0, 0.0, 0.0, 0.0, 0.0, 0.0, 0.0, 0.0, 0.0, 0.0, 0.0, 0.0, 0.0, 0.0, 0.0, 0.0, 0.0, 0.0, 0.0, 0.0, 0.0, 0.0, 0.0, 0.0, 0.0, 0.0, 0.0, 0.0, 0.0, 0.0, 0.0, 0.0, 0.0, 0.0, 0.0, 0.0, 0.0, 0.0, 0.0, 0.0, 0.0, 0.0, 0.0, 0.0, 0.0, 0.0, 0.0, 0.0, 0.0, 0.0, 0.0, 0.0, 0.0, 0.0, 0.0, 0.0, 0.0, 0.0, 0.0, 0.0, 0.0, 0.0, 0.0, 0.0, 0.0, 0.0, 0.0, 0.0, 0.0, 0.0, 0.0, 0.0, 0.0, 0.0, 0.0, 0.0, 0.0, 0.0, 0.0, 0.0, 0.0, 0.0, 0.0, 0.0, 0.0, 0.0, 0.0, 0.0, 0.0, 0.0, 0.0, 0.0, 0.0, 0.0, 0.0, 0.0, 0.0, 0.0, 0.0, 0.0, 0.0, 0.0, 0.0, 0.0, 0.0, 0.0, 0.0, 0.0, 0.0, 0.0, 0.0, 0.0, 0.0, 0.0, 0.0, 0.0, 0.0, 0.0, 0.0, 0.0, 0.0, 0.0, 0.0, 0.0, 0.0, 0.0, 0.0, 0.0, 0.0, 0.0, 0.0, 0.0, 0.0, 0.0, 0.0, 0.0, 0.0, 0.0, 0.0, 0.0, 0.0, 0.0, 0.0, 0.0, 0.0, 0.0, 0.0, 0.0, 0.0, 0.0, 0.0, 0.0, 0.0, 0.0, 0.0, 0.0, 0.0, 0.0, 0.0, 0.0, 0.0, 0.0, 0.0, 0.0, 0.0, 0.0, 0.0, 0.0, 0.0, 0.0, 0.0, 0.0, 0.0, 0.0, 0.0, 0.0, 0.0, 0.0, 0.0, 0.0, 0.0, 0.0, 0.0, 0.0, 0.0, 0.0, 0.0, 0.0, 0.0, 0.0, 0.0, 0.0, 0.0, 0.0, 0.0, 0.0, 0.0, 0.0, 0.0, 0.0, 0.0, 0.0, 0.0, 0.0, 0.0, 0.0, 0.0, 0.0, 0.0, 0.0, 0.0, 0.0, 0.0, 0.0, 0.0, 0.0, 0.0, 0.0, 0.0, 0.0, 0.0, 0.0, 0.0, 0.0, 0.0, 0.0, 0.0, 0.0, 0.0, 0.0, 0.0, 0.0, 0.0, 0.0, 0.0, 0.0, 0.0, 0.0, 0.0, 0.0, 0.0, 0.0, 0.0, 0.0, 0.0, 0.0, 0.0, 0.0, 0.0, 0.0, 0.0, 0.0, 0.0, 0.0, 0.0, 0.0, 0.0, 0.0, 0.0, 0.0, 0.0, 0.0, 0.0, 0.0, 0.0, 0.0, 0.0, 0.0, 0.0, 0.0, 0.0, 0.0, 0.0, 0.0, 0.0, 0.0, 0.0, 0.0, 0.0, 0.0, 0.0, 0.0, 0.0, 0.0, 0.0, 0.0, 0.0, 0.0, 0.0, 0.0, 0.0, 0.0, 0.0, 0.0, 0.0, 0.0, 0.0, 0.0, 0.0, 0.0, 0.0, 0.0, 0.0, 0.0, 0.0, 0.0, 0.0, 0.0, 0.0, 0.0, 0.0, 0.0, 0.0, 0.0, 0.0, 0.0, 0.0, 0.0, 0.0, 0.0, 0.0, 0.0, 0.0, 0.0, 0.0, 0.0, 0.0, 0.0, 0.0, 0.0, 0.0, 0.0, 0.0, 0.0, 0.0, 0.0, 0.0, 0.0, 0.0, 0.0, 0.0, 0.0, 0.0, 0.0, 0.0, 0.0, 0.0, 0.0, 0.0, 0.0, 0.0, 0.0, 0.0, 0.0, 0.0, 0.0, 0.0, 0.0, 0.0, 0.0, 0.0, 0.0, 0.0, 0.0, 0.0, 0.0, 0.0, 0.0, 0.0, 0.0, 0.0, 0.0, 0.0, 0.0, 0.0, 0.0, 0.0, 0.0, 0.0, 0.0, 0.0, 0.0, 0.0, 0.0, 0.0, 0.0, 0.0, 0.0, 0.0, 0.0, 0.0, 0.0, 0.0, 0.0, 0.0, 0.0, 0.0, 0.0, 0.0, 0.0, 0.0, 0.0, 0.0, 0.0, 0.0, 0.0, 0.0, 0.0, 0.0, 0.0, 0.0, 0.0, 0.0, 0.0, 0.0, 0.0, 0.0, 0.0, 0.0, 0.0, 0.0, 0.0, 0.0, 0.0, 0.0, 0.0, 0.0, 0.0, 0.0, 0.0, 0.0, 0.0, 0.0, 0.0, 0.0, 0.0, 0.0, 0.0, 0.0, 0.0, 0.0, 0.0, 0.0, 0.0, 0.0, 0.0, 0.0, 0.0, 0.0, 0.0, 0.0, 0.0, 0.0, 0.0, 0.0, 0.0, 0.0, 0.0, 0.0, 0.0, 0.0, 0.0, 0.0, 0.0, 0.0, 0.0, 0.0, 0.0, 0.0, 0.0, 0.0, 0.0, 0.0, 0.0, 0.0, 0.0, 0.0, 0.0, 0.0, 0.0, 0.0, 0.0, 0.0, 0.0, 0.0, 0.0, 0.0, 0.0, 0.0, 0.0, 0.0, 0.0, 0.0, 0.0, 0.0, 0.0, 0.0, 0.0, 0.0, 0.0, 0.0, 0.0, 0.0, 0.0, 0.0, 0.0, 0.0, 0.0, 0.0, 0.0, 0.0, 0.0, 0.0, 0.0, 0.0, 0.0, 0.0, 0.0, 0.0, 0.0, 0.0, 0.0, 0.0, 0.0, 0.0, 0.0, 0.0, 0.0, 0.0, 0.0, 0.0, 0.0, 0.0, 0.0, 0.0, 0.0, 0.0, 0.0, 0.0, 0.0, 0.0, 0.0, 0.0, 0.0, 0.0, 0.0, 0.0, 0.0, 0.0, 0.0, 0.0, 0.0, 0.0, 0.0, 0.0, 0.0, 0.0, 0.0, 0.0, 0.0, 0.0, 0.0, 0.0, 0.0, 0.0, 0.0, 0.0, 0.0, 0.0, 0.0, 0.0, 0.0, 0.0, 0.0, 0.0, 0.0, 0.0, 0.0, 0.0, 0.0, 0.0, 0.0, 0.0, 0.0, 0.0, 0.0, 0.0, 0.0, 0.0, 0.0, 0.0, 0.0, 0.0, 0.0, 0.0, 0.0, 0.0, 0.0, 0.0, 0.0, 0.0, 0.0, 0.0, 0.0, 0.0, 0.0, 0.0, 0.0, 0.0, 0.0, 0.0, 0.0, 0.0, 0.0, 0.0, 0.0, 0.0, 0.0, 0.0, 0.0, 0.0, 0.0, 0.0, 0.0, 0.0, 0.0, 0.0, 0.0, 0.0, 0.0, 0.0, 0.0, 0.0, 0.0, 0.0, 0.0, 0.0, 0.0, 0.0, 0.0, 0.0, 0.0, 0.0, 0.0, 0.0, 0.0, 0.0, 0.0, 0.0, 0.0, 0.0, 0.0, 0.0, 0.0, 0.0, 0.0, 0.0, 0.0, 0.0, 0.0, 0.0, 0.0, 0.0, 0.0, 0.0, 0.0, 0.0, 0.0, 0.0, 0.0, 0.0, 0.0, 0.0, 0.0, 0.0, 0.0, 0.0, 0.0, 0.0, 0.0, 0.0, 0.0, 0.0, 0.0, 0.0, 0.0, 0.0, 0.0, 0.0, 0.0, 0.0, 0.0, 0.0, 0.0, 0.0, 0.0, 0.0, 0.0, 0.0, 0.0, 0.0, 0.0, 0.0, 0.0, 0.0, 0.0, 0.8182, 0.0, 0.7955, 0.03937, 0.8187, 0.0779, 0.7273, 0.1575, 0.682, 0.07902, 0.6782, 0.1512, 0.7273, 0.1575, 0.6782, 0.1512, 0.7235, 0.2071, 0.9091, 0.1575, 0.86, 0.1512, 0.9129, 0.2071, 0.1818, 0.1575, 0.12, 0.1531, 0.178, 0.2071, 0.3636, 0.1575, 0.3146, 0.1512, 0.3599, 0.2071, 0.5455, 0.1575, 0.4836, 0.1531, 0.5492, 0.2071, 0.8447, 0.3149, 0.7495, 0.3149, 0.7955, 0.3543, 1.0, 0.3149, 0.9313, 0.3149, 0.9513, 0.3543, 0.6629, 0.3149, 0.5677, 0.3149, 0.6136, 0.3543, 0.5682, 0.433, 0.5035, 0.3997, 0.5455, 0.4724, 0.6136, 0.3543, 0.5682, 0.3543, 0.5849, 0.3937, 0.5682, 0.433, 0.5849, 0.3937, 0.5035, 0.3997, 0.5682, 0.3543, 0.5227, 0.3543, 0.5849, 0.3937, 0.5849, 0.3937, 0.5227, 0.3543, 0.5035, 0.3997, 0.5227, 0.3543, 0.4811, 0.3477, 0.5035, 0.3997, 0.6136, 0.3543, 0.5677, 0.3149, 0.5682, 0.3543, 0.5682, 0.3543, 0.5677, 0.3149, 0.5227, 0.3543, 0.5677, 0.3149, 0.4811, 0.3477, 0.5227, 0.3543, 0.4318, 0.3543, 0.3864, 0.3543, 0.4022, 0.3938, 0.3864, 0.3543, 0.3409, 0.3543, 0.4022, 0.3938, 0.4022, 0.3938, 0.3409, 0.3543, 0.3182, 0.3937, 0.3409, 0.3543, 0.2955, 0.3543, 0.3182, 0.3937, 0.4318, 0.3543, 0.428, 0.3149, 0.3864, 0.3543, 0.428, 0.3149, 0.3414, 0.3149, 0.3864, 0.3543, 0.3864, 0.3543, 0.3414, 0.3149, 0.3409, 0.3543, 0.3409, 0.3543, 0.3414, 0.3149, 0.2955, 0.3543, 0.3414, 0.3149, 0.2462, 0.3149, 0.2955, 0.3543, 0.2241, 0.3543, 0.161, 0.351, 0.221, 0.3937, 0.221, 0.3937, 0.161, 0.351, 0.1364, 0.3937, 0.161, 0.351, 0.1136, 0.3543, 0.1364, 0.3937, 0.2462, 0.3149, 0.161, 0.351, 0.2241, 0.3543, 0.161, 0.351, 0.1174, 0.3149, 0.1136, 0.3543, 0.9279, 0.4399, 0.9488, 0.3937, 0.867, 0.3996, 0.9513, 0.3543, 0.8668, 0.3543, 0.9488, 0.3937, 0.9488, 0.3937, 0.8668, 0.3543, 0.867, 0.3996, 0.9513, 0.3543, 0.9313, 0.3149, 0.8668, 0.3543, 0.9313, 0.3149, 0.8447, 0.3149, 0.8668, 0.3543, 0.7955, 0.3543, 0.75, 0.3543, 0.7659, 0.3938, 0.75, 0.3543, 0.685, 0.3543, 0.7659, 0.3938, 0.7659, 0.3938, 0.685, 0.3543, 0.6818, 0.3937, 0.7955, 0.3543, 0.7495, 0.3149, 0.75, 0.3543, 0.75, 0.3543, 0.7495, 0.3149, 0.685, 0.3543, 0.7495, 0.3149, 0.6629, 0.3149, 0.685, 0.3543, 0.6364, 0.2756, 0.5677, 0.3149, 0.6629, 0.3149, 0.6107, 0.2223, 0.5455, 0.2756, 0.6364, 0.2756, 0.6364, 0.2756, 0.5455, 0.2756, 0.5677, 0.3149, 0.6107, 0.2223, 0.5492, 0.2071, 0.5455, 0.2756, 0.5455, 0.2756, 0.4811, 0.3477, 0.5677, 0.3149, 0.5492, 0.2071, 0.4891, 0.2174, 0.5455, 0.2756, 0.4891, 0.2174, 0.4545, 0.2756, 0.5455, 0.2756, 0.5455, 0.2756, 0.4545, 0.2756, 0.4811, 0.3477, 0.4545, 0.2756, 0.428, 0.3149, 0.4811, 0.3477, 0.4289, 0.2223, 0.3636, 0.2756, 0.4545, 0.2756, 0.4545, 0.2756, 0.3636, 0.2756, 0.428, 0.3149, 0.3636, 0.2756, 0.3414, 0.3149, 0.428, 0.3149, 0.4289, 0.2223, 0.3599, 0.2071, 0.3636, 0.2756, 0.3599, 0.2071, 0.3073, 0.2174, 0.3636, 0.2756, 0.3073, 0.2174, 0.2727, 0.2756, 0.3636, 0.2756, 0.3636, 0.2756, 0.2727, 0.2756, 0.3414, 0.3149, 0.2727, 0.2756, 0.2462, 0.3149, 0.3414, 0.3149, 0.2471, 0.2223, 0.1818, 0.2756, 0.2727, 0.2756, 0.2727, 0.2756, 0.1818, 0.2756, 0.2462, 0.3149, 0.1818, 0.2756, 0.161, 0.351, 0.2462, 0.3149, 0.2471, 0.2223, 0.178, 0.2071, 0.1818, 0.2756, 0.1818, 0.2756, 0.1174, 0.3149, 0.161, 0.351, 0.178, 0.2071, 0.1166, 0.2223, 0.1818, 0.2756, 0.1166, 0.2223, 0.09091, 0.2756, 0.1818, 0.2756, 0.1818, 0.2756, 0.09091, 0.2756, 0.1174, 0.3149, 0.9773, 0.2756, 0.9313, 0.3149, 1.0, 0.3149, 0.9545, 0.2362, 0.9091, 0.2756, 0.9773, 0.2756, 0.9773, 0.2756, 0.9091, 0.2756, 0.9313, 0.3149, 0.9545, 0.2362, 0.9129, 0.2071, 0.9091, 0.2756, 0.9091, 0.2756, 0.8447, 0.3149, 0.9313, 0.3149, 0.9129, 0.2071, 0.8438, 0.2223, 0.9091, 0.2756, 0.8438, 0.2223, 0.8182, 0.2756, 0.9091, 0.2756, 0.9091, 0.2756, 0.8182, 0.2756, 0.8447, 0.3149, 0.8182, 0.2756, 0.7495, 0.3149, 0.8447, 0.3149, 0.7836, 0.2174, 0.7273, 0.2756, 0.8182, 0.2756, 0.8182, 0.2756, 0.7273, 0.2756, 0.7495, 0.3149, 0.7836, 0.2174, 0.7235, 0.2071, 0.7273, 0.2756, 0.7273, 0.2756, 0.6629, 0.3149, 0.7495, 0.3149, 0.7235, 0.2071, 0.671, 0.2174, 0.7273, 0.2756, 0.671, 0.2174, 0.6364, 0.2756, 0.7273, 0.2756, 0.7273, 0.2756, 0.6364, 0.2756, 0.6629, 0.3149, 0.4891, 0.2174, 0.4289, 0.2223, 0.4545, 0.2756, 0.5492, 0.2071, 0.4836, 0.1531, 0.4891, 0.2174, 0.4891, 0.2174, 0.4836, 0.1531, 0.4289, 0.2223, 0.4836, 0.1531, 0.4127, 0.1512, 0.4289, 0.2223, 0.4289, 0.2223, 0.4127, 0.1512, 0.3599, 0.2071, 0.4127, 0.1512, 0.3636, 0.1575, 0.3599, 0.2071, 0.3073, 0.2174, 0.2471, 0.2223, 0.2727, 0.2756, 0.3599, 0.2071, 0.3146, 0.1512, 0.3073, 0.2174, 0.3146, 0.1512, 0.2437, 0.1531, 0.3073, 0.2174, 0.3073, 0.2174, 0.2437, 0.1531, 0.2471, 0.2223, 0.2471, 0.2223, 0.2437, 0.1531, 0.178, 0.2071, 0.2437, 0.1531, 0.1818, 0.1575, 0.178, 0.2071, 0.1166, 0.2223, 0.0563, 0.2174, 0.09091, 0.2756, 0.178, 0.2071, 0.12, 0.1531, 0.1166, 0.2223, 0.1166, 0.2223, 0.12, 0.1531, 0.0563, 0.2174, 0.12, 0.1531, 0.04906, 0.1512, 0.0563, 0.2174, 0.0563, 0.2174, 0.04906, 0.1512, 0.02273, 0.1968, 0.04906, 0.1512, 0.0, 0.1575, 0.02273, 0.1968, 0.8438, 0.2223, 0.7836, 0.2174, 0.8182, 0.2756, 0.9129, 0.2071, 0.86, 0.1512, 0.8438, 0.2223, 0.86, 0.1512, 0.7891, 0.1531, 0.8438, 0.2223, 0.8438, 0.2223, 0.7891, 0.1531, 0.7836, 0.2174, 0.7836, 0.2174, 0.7891, 0.1531, 0.7235, 0.2071, 0.7891, 0.1531, 0.7273, 0.1575, 0.7235, 0.2071, 0.671, 0.2174, 0.6107, 0.2223, 0.6364, 0.2756, 0.7235, 0.2071, 0.6782, 0.1512, 0.671, 0.2174, 0.6782, 0.1512, 0.6073, 0.1531, 0.671, 0.2174, 0.671, 0.2174, 0.6073, 0.1531, 0.6107, 0.2223, 0.6107, 0.2223, 0.6073, 0.1531, 0.5492, 0.2071, 0.6073, 0.1531, 0.5455, 0.1575, 0.5492, 0.2071, 0.5002, 0.07902, 0.4836, 0.1531, 0.5455, 0.1575, 0.4773, 0.03937, 0.4545, 0.07873, 0.5002, 0.07902, 0.5002, 0.07902, 0.4545, 0.07873, 0.4836, 0.1531, 0.4545, 0.07873, 0.4127, 0.1512, 0.4836, 0.1531, 0.4773, 0.03937, 0.4432, 0.01967, 0.4545, 0.07873, 0.4432, 0.01967, 0.4089, 0.07902, 0.4545, 0.07873, 0.4545, 0.07873, 0.4089, 0.07902, 0.4127, 0.1512, 0.4089, 0.07902, 0.3636, 0.1575, 0.4127, 0.1512, 0.3183, 0.07902, 0.3146, 0.1512, 0.3636, 0.1575, 0.3183, 0.07902, 0.2727, 0.07208, 0.3146, 0.1512, 0.2727, 0.07208, 0.2437, 0.1531, 0.3146, 0.1512, 0.2727, 0.07208, 0.2271, 0.07902, 0.2437, 0.1531, 0.2271, 0.07902, 0.1818, 0.1575, 0.2437, 0.1531, 0.1365, 0.07902, 0.12, 0.1531, 0.1818, 0.1575, 0.1135, 0.03908, 0.09091, 0.07873, 0.1365, 0.07902, 0.1365, 0.07902, 0.09091, 0.07873, 0.12, 0.1531, 0.09091, 0.07873, 0.04906, 0.1512, 0.12, 0.1531, 0.1135, 0.03908, 0.06818, 0.03937, 0.09091, 0.07873, 0.06818, 0.03937, 0.04529, 0.07902, 0.09091, 0.07873, 0.09091, 0.07873, 0.04529, 0.07902, 0.04906, 0.1512, 0.04529, 0.07902, 0.0, 0.1575, 0.04906, 0.1512, 0.6073, 0.1531, 0.5907, 0.07902, 0.5455, 0.1575, 0.6782, 0.1512, 0.6364, 0.07363, 0.6073, 0.1531, 0.6073, 0.1531, 0.6364, 0.07363, 0.5907, 0.07902, 0.6782, 0.1512, 0.682, 0.07902, 0.6364, 0.07363, 0.8638, 0.07902, 0.86, 0.1512, 0.9091, 0.1575, 0.8638, 0.07902, 0.8187, 0.0779, 0.86, 0.1512, 0.8187, 0.0779, 0.7891, 0.1531, 0.86, 0.1512, 0.7955, 0.03937, 0.7726, 0.07902, 0.8187, 0.0779, 0.8187, 0.0779, 0.7726, 0.07902, 0.7891, 0.1531, 0.7726, 0.07902, 0.7273, 0.1575, 0.7891, 0.1531, 0.8182, 0.0, 0.7864, 0.05509, 0.8505, 0.05598, 0.4545, 0.0, 0.4222, 0.05598, 0.4759, 0.06287, 0.9199, 0.1763, 0.8186, 0.1646, 0.8631, 0.2098, 1.0, 0.3149, 0.9087, 0.3078, 0.9773, 0.3543, 0.4654, 0.2961, 0.3734, 0.3378, 0.4318, 0.3543, 0.5561, 0.454, 0.5653, 0.3847, 0.5131, 0.4164, 0.5653, 0.3847, 0.5104, 0.338, 0.5131, 0.4164, 0.6136, 0.3543, 0.6041, 0.2761, 0.5653, 0.3847, 0.6041, 0.2761, 0.5104, 0.338, 0.5653, 0.3847, 0.396, 0.4164, 0.3423, 0.4095, 0.3636, 0.4724, 0.4318, 0.3543, 0.3734, 0.3378, 0.396, 0.4164, 0.396, 0.4164, 0.3734, 0.3378, 0.3423, 0.4095, 0.3734, 0.3378, 0.2955, 0.3543, 0.3423, 0.4095, 0.3734, 0.3378, 0.2978, 0.2962, 0.2955, 0.3543, 0.2136, 0.4173, 0.1594, 0.4103, 0.1818, 0.4724, 0.2136, 0.4173, 0.2139, 0.3271, 0.1594, 0.4103, 0.2139, 0.3271, 0.1383, 0.3543, 0.1594, 0.4103, 0.2139, 0.3271, 0.1258, 0.2968, 0.1383, 0.3543, 0.9409, 0.4173, 0.8768, 0.4164, 0.9091, 0.4724, 0.9773, 0.3543, 0.9086, 0.3716, 0.9409, 0.4173, 0.9409, 0.4173, 0.9086, 0.3716, 0.8768, 0.4164, 0.9086, 0.3716, 0.8409, 0.3543, 0.8768, 0.4164, 0.9773, 0.3543, 0.9087, 0.3078, 0.9086, 0.3716, 0.9086, 0.3716, 0.9087, 0.3078, 0.8409, 0.3543, 0.9087, 0.3078, 0.8194, 0.2742, 0.8409, 0.3543, 0.7503, 0.4099, 0.6818, 0.3937, 0.7167, 0.454, 0.7624, 0.338, 0.6852, 0.3543, 0.7503, 0.4099, 0.7503, 0.4099, 0.6852, 0.3543, 0.6818, 0.3937, 0.7624, 0.338, 0.6825, 0.2779, 0.6852, 0.3543, 0.6825, 0.2779, 0.6041, 0.2761, 0.6852, 0.3543, 0.5203, 0.1761, 0.5223, 0.2374, 0.6041, 0.2761, 0.6041, 0.2761, 0.5223, 0.2374, 0.5104, 0.338, 0.5223, 0.2374, 0.4654, 0.2961, 0.5104, 0.338, 0.4085, 0.2626, 0.3734, 0.3378, 0.4654, 0.2961, 0.3649, 0.1982, 0.2978, 0.2962, 0.4085, 0.2626, 0.4085, 0.2626, 0.2978, 0.2962, 0.3734, 0.3378, 0.3649, 0.1982, 0.2959, 0.235, 0.2978, 0.2962, 0.2279, 0.1945, 0.2139, 0.3271, 0.2978, 0.2962, 0.2279, 0.1945, 0.1496, 0.1963, 0.2139, 0.3271, 0.1496, 0.1963, 0.1258, 0.2968, 0.2139, 0.3271, 0.9656, 0.2553, 0.9087, 0.3078, 1.0, 0.3149, 0.9199, 0.1763, 0.8971, 0.257, 0.9656, 0.2553, 0.9656, 0.2553, 0.8971, 0.257, 0.9087, 0.3078, 0.9199, 0.1763, 0.8631, 0.2098, 0.8971, 0.257, 0.8631, 0.2098, 0.8194, 0.2742, 0.8971, 0.257, 0.8971, 0.257, 0.8194, 0.2742, 0.9087, 0.3078, 0.8194, 0.2742, 0.7505, 0.2374, 0.7624, 0.338, 0.7505, 0.2374, 0.6825, 0.2779, 0.7624, 0.338, 0.6924, 0.1756, 0.6825, 0.2779, 0.7505, 0.2374, 0.5223, 0.2374, 0.4426, 0.2154, 0.4654, 0.2961, 0.4654, 0.2961, 0.4426, 0.2154, 0.4085, 0.2626, 0.5223, 0.2374, 0.5203, 0.1761, 0.4426, 0.2154, 0.4426, 0.2154, 0.3649, 0.1982, 0.4085, 0.2626, 0.5203, 0.1761, 0.4448, 0.1346, 0.4426, 0.2154, 0.4426, 0.2154, 0.4448, 0.1346, 0.3649, 0.1982, 0.2959, 0.235, 0.2279, 0.1945, 0.2978, 0.2962, 0.3649, 0.1982, 0.3078, 0.1344, 0.2959, 0.235, 0.2959, 0.235, 0.3078, 0.1344, 0.2279, 0.1945, 0.1496, 0.1963, 0.06771, 0.235, 0.1258, 0.2968, 0.1496, 0.1963, 0.05581, 0.1344, 0.06771, 0.235, 0.06771, 0.235, 0.05581, 0.1344, 0.01085, 0.1763, 0.8631, 0.2098, 0.8186, 0.1646, 0.8194, 0.2742, 0.8194, 0.2742, 0.8186, 0.1646, 0.7505, 0.2374, 0.8186, 0.1646, 0.6924, 0.1756, 0.7505, 0.2374, 0.6825, 0.2779, 0.6924, 0.1756, 0.6041, 0.2761, 0.6924, 0.1756, 0.6043, 0.1452, 0.6041, 0.2761, 0.6043, 0.1452, 0.5203, 0.1761, 0.6041, 0.2761, 0.4759, 0.06287, 0.4448, 0.1346, 0.5227, 0.1181, 0.5227, 0.1181, 0.4448, 0.1346, 0.5203, 0.1761, 0.4759, 0.06287, 0.4222, 0.05598, 0.4448, 0.1346, 0.4222, 0.05598, 0.3864, 0.1181, 0.4448, 0.1346, 0.3864, 0.1181, 0.3649, 0.1982, 0.4448, 0.1346, 0.2958, 0.06249, 0.2307, 0.1181, 0.3078, 0.1344, 0.2307, 0.1181, 0.2279, 0.1945, 0.3078, 0.1344, 0.2621, 0.01839, 0.2273, 0.07873, 0.2958, 0.06249, 0.2958, 0.06249, 0.2273, 0.07873, 0.2307, 0.1181, 0.2307, 0.1181, 0.1496, 0.1963, 0.2279, 0.1945, 0.1591, 0.1181, 0.1108, 0.08772, 0.1496, 0.1963, 0.1108, 0.08772, 0.05581, 0.1344, 0.1496, 0.1963, 0.1015, 0.01839, 0.05859, 0.05598, 0.1108, 0.08772, 0.1108, 0.08772, 0.05859, 0.05598, 0.05581, 0.1344, 0.6924, 0.1756, 0.6799, 0.1181, 0.6043, 0.1452, 0.6799, 0.1181, 0.6588, 0.06206, 0.6043, 0.1452, 0.6043, 0.1452, 0.6588, 0.06206, 0.6046, 0.05509, 0.6588, 0.06206, 0.6364, 0.0, 0.6046, 0.05509, 0.8864, 0.1181, 0.8186, 0.1646, 0.9199, 0.1763, 0.8505, 0.05598, 0.8187, 0.1008, 0.8864, 0.1181, 0.8864, 0.1181, 0.8187, 0.1008, 0.8186, 0.1646, 0.8505, 0.05598, 0.7864, 0.05509, 0.8187, 0.1008, 0.7864, 0.05509, 0.75, 0.1181, 0.8187, 0.1008, 0.8187, 0.1008, 0.75, 0.1181, 0.8186, 0.1646, 0.75, 0.1181, 0.6924, 0.1756, 0.8186, 0.1646, 0.8182, 0.0, 0.8187, 0.0779, 0.7955, 0.03937, 0.7273, 0.1575, 0.6782, 0.1512, 0.682, 0.07902, 0.7273, 0.1575, 0.7235, 0.2071, 0.6782, 0.1512, 0.9091, 0.1575, 0.9129, 0.2071, 0.86, 0.1512, 0.1818, 0.1575, 0.178, 0.2071, 0.12, 0.1531, 0.3636, 0.1575, 0.3599, 0.2071, 0.3146, 0.1512, 0.5455, 0.1575, 0.5492, 0.2071, 0.4836, 0.1531, 0.8447, 0.3149, 0.7955, 0.3543, 0.7495, 0.3149, 1.0, 0.3149, 0.9513, 0.3543, 0.9313, 0.3149, 0.6629, 0.3149, 0.6136, 0.3543, 0.5677, 0.3149, 0.5682, 0.433, 0.5455, 0.4724, 0.5035, 0.3997, 0.6136, 0.3543, 0.5849, 0.3937, 0.5682, 0.3543, 0.5682, 0.433, 0.5035, 0.3997, 0.5849, 0.3937, 0.5682, 0.3543, 0.5849, 0.3937, 0.5227, 0.3543, 0.5849, 0.3937, 0.5035, 0.3997, 0.5227, 0.3543, 0.5227, 0.3543, 0.5035, 0.3997, 0.4811, 0.3477, 0.6136, 0.3543, 0.5682, 0.3543, 0.5677, 0.3149, 0.5682, 0.3543, 0.5227, 0.3543, 0.5677, 0.3149, 0.5677, 0.3149, 0.5227, 0.3543, 0.4811, 0.3477, 0.4318, 0.3543, 0.4022, 0.3938, 0.3864, 0.3543, 0.3864, 0.3543, 0.4022, 0.3938, 0.3409, 0.3543, 0.4022, 0.3938, 0.3182, 0.3937, 0.3409, 0.3543, 0.3409, 0.3543, 0.3182, 0.3937, 0.2955, 0.3543, 0.4318, 0.3543, 0.3864, 0.3543, 0.428, 0.3149, 0.428, 0.3149, 0.3864, 0.3543, 0.3414, 0.3149, 0.3864, 0.3543, 0.3409, 0.3543, 0.3414, 0.3149, 0.3409, 0.3543, 0.2955, 0.3543, 0.3414, 0.3149, 0.3414, 0.3149, 0.2955, 0.3543, 0.2462, 0.3149, 0.2241, 0.3543, 0.221, 0.3937, 0.161, 0.351, 0.221, 0.3937, 0.1364, 0.3937, 0.161, 0.351, 0.161, 0.351, 0.1364, 0.3937, 0.1136, 0.3543, 0.2462, 0.3149, 0.2241, 0.3543, 0.161, 0.351, 0.161, 0.351, 0.1136, 0.3543, 0.1174, 0.3149, 0.9279, 0.4399, 0.867, 0.3996, 0.9488, 0.3937, 0.9513, 0.3543, 0.9488, 0.3937, 0.8668, 0.3543, 0.9488, 0.3937, 0.867, 0.3996, 0.8668, 0.3543, 0.9513, 0.3543, 0.8668, 0.3543, 0.9313, 0.3149, 0.9313, 0.3149, 0.8668, 0.3543, 0.8447, 0.3149, 0.7955, 0.3543, 0.7659, 0.3938, 0.75, 0.3543, 0.75, 0.3543, 0.7659, 0.3938, 0.685, 0.3543, 0.7659, 0.3938, 0.6818, 0.3937, 0.685, 0.3543, 0.7955, 0.3543, 0.75, 0.3543, 0.7495, 0.3149, 0.75, 0.3543, 0.685, 0.3543, 0.7495, 0.3149, 0.7495, 0.3149, 0.685, 0.3543, 0.6629, 0.3149, 0.6364, 0.2756, 0.6629, 0.3149, 0.5677, 0.3149, 0.6107, 0.2223, 0.6364, 0.2756, 0.5455, 0.2756, 0.6364, 0.2756, 0.5677, 0.3149, 0.5455, 0.2756, 0.6107, 0.2223, 0.5455, 0.2756, 0.5492, 0.2071, 0.5455, 0.2756, 0.5677, 0.3149, 0.4811, 0.3477, 0.5492, 0.2071, 0.5455, 0.2756, 0.4891, 0.2174, 0.4891, 0.2174, 0.5455, 0.2756, 0.4545, 0.2756, 0.5455, 0.2756, 0.4811, 0.3477, 0.4545, 0.2756, 0.4545, 0.2756, 0.4811, 0.3477, 0.428, 0.3149, 0.4289, 0.2223, 0.4545, 0.2756, 0.3636, 0.2756, 0.4545, 0.2756, 0.428, 0.3149, 0.3636, 0.2756, 0.3636, 0.2756, 0.428, 0.3149, 0.3414, 0.3149, 0.4289, 0.2223, 0.3636, 0.2756, 0.3599, 0.2071, 0.3599, 0.2071, 0.3636, 0.2756, 0.3073, 0.2174, 0.3073, 0.2174, 0.3636, 0.2756, 0.2727, 0.2756, 0.3636, 0.2756, 0.3414, 0.3149, 0.2727, 0.2756, 0.2727, 0.2756, 0.3414, 0.3149, 0.2462, 0.3149, 0.2471, 0.2223, 0.2727, 0.2756, 0.1818, 0.2756, 0.2727, 0.2756, 0.2462, 0.3149, 0.1818, 0.2756, 0.1818, 0.2756, 0.2462, 0.3149, 0.161, 0.351, 0.2471, 0.2223, 0.1818, 0.2756, 0.178, 0.2071, 0.1818, 0.2756, 0.161, 0.351, 0.1174, 0.3149, 0.178, 0.2071, 0.1818, 0.2756, 0.1166, 0.2223, 0.1166, 0.2223, 0.1818, 0.2756, 0.09091, 0.2756, 0.1818, 0.2756, 0.1174, 0.3149, 0.09091, 0.2756, 0.9773, 0.2756, 1.0, 0.3149, 0.9313, 0.3149, 0.9545, 0.2362, 0.9773, 0.2756, 0.9091, 0.2756, 0.9773, 0.2756, 0.9313, 0.3149, 0.9091, 0.2756, 0.9545, 0.2362, 0.9091, 0.2756, 0.9129, 0.2071, 0.9091, 0.2756, 0.9313, 0.3149, 0.8447, 0.3149, 0.9129, 0.2071, 0.9091, 0.2756, 0.8438, 0.2223, 0.8438, 0.2223, 0.9091, 0.2756, 0.8182, 0.2756, 0.9091, 0.2756, 0.8447, 0.3149, 0.8182, 0.2756, 0.8182, 0.2756, 0.8447, 0.3149, 0.7495, 0.3149, 0.7836, 0.2174, 0.8182, 0.2756, 0.7273, 0.2756, 0.8182, 0.2756, 0.7495, 0.3149, 0.7273, 0.2756, 0.7836, 0.2174, 0.7273, 0.2756, 0.7235, 0.2071, 0.7273, 0.2756, 0.7495, 0.3149, 0.6629, 0.3149, 0.7235, 0.2071, 0.7273, 0.2756, 0.671, 0.2174, 0.671, 0.2174, 0.7273, 0.2756, 0.6364, 0.2756, 0.7273, 0.2756, 0.6629, 0.3149, 0.6364, 0.2756, 0.4891, 0.2174, 0.4545, 0.2756, 0.4289, 0.2223, 0.5492, 0.2071, 0.4891, 0.2174, 0.4836, 0.1531, 0.4891, 0.2174, 0.4289, 0.2223, 0.4836, 0.1531, 0.4836, 0.1531, 0.4289, 0.2223, 0.4127, 0.1512, 0.4289, 0.2223, 0.3599, 0.2071, 0.4127, 0.1512, 0.4127, 0.1512, 0.3599, 0.2071, 0.3636, 0.1575, 0.3073, 0.2174, 0.2727, 0.2756, 0.2471, 0.2223, 0.3599, 0.2071, 0.3073, 0.2174, 0.3146, 0.1512, 0.3146, 0.1512, 0.3073, 0.2174, 0.2437, 0.1531, 0.3073, 0.2174, 0.2471, 0.2223, 0.2437, 0.1531, 0.2471, 0.2223, 0.178, 0.2071, 0.2437, 0.1531, 0.2437, 0.1531, 0.178, 0.2071, 0.1818, 0.1575, 0.1166, 0.2223, 0.09091, 0.2756, 0.0563, 0.2174, 0.178, 0.2071, 0.1166, 0.2223, 0.12, 0.1531, 0.1166, 0.2223, 0.0563, 0.2174, 0.12, 0.1531, 0.12, 0.1531, 0.0563, 0.2174, 0.04906, 0.1512, 0.0563, 0.2174, 0.02273, 0.1968, 0.04906, 0.1512, 0.04906, 0.1512, 0.02273, 0.1968, 0.0, 0.1575, 0.8438, 0.2223, 0.8182, 0.2756, 0.7836, 0.2174, 0.9129, 0.2071, 0.8438, 0.2223, 0.86, 0.1512, 0.86, 0.1512, 0.8438, 0.2223, 0.7891, 0.1531, 0.8438, 0.2223, 0.7836, 0.2174, 0.7891, 0.1531, 0.7836, 0.2174, 0.7235, 0.2071, 0.7891, 0.1531, 0.7891, 0.1531, 0.7235, 0.2071, 0.7273, 0.1575, 0.671, 0.2174, 0.6364, 0.2756, 0.6107, 0.2223, 0.7235, 0.2071, 0.671, 0.2174, 0.6782, 0.1512, 0.6782, 0.1512, 0.671, 0.2174, 0.6073, 0.1531, 0.671, 0.2174, 0.6107, 0.2223, 0.6073, 0.1531, 0.6107, 0.2223, 0.5492, 0.2071, 0.6073, 0.1531, 0.6073, 0.1531, 0.5492, 0.2071, 0.5455, 0.1575, 0.5002, 0.07902, 0.5455, 0.1575, 0.4836, 0.1531, 0.4773, 0.03937, 0.5002, 0.07902, 0.4545, 0.07873, 0.5002, 0.07902, 0.4836, 0.1531, 0.4545, 0.07873, 0.4545, 0.07873, 0.4836, 0.1531, 0.4127, 0.1512, 0.4773, 0.03937, 0.4545, 0.07873, 0.4432, 0.01967, 0.4432, 0.01967, 0.4545, 0.07873, 0.4089, 0.07902, 0.4545, 0.07873, 0.4127, 0.1512, 0.4089, 0.07902, 0.4089, 0.07902, 0.4127, 0.1512, 0.3636, 0.1575, 0.3183, 0.07902, 0.3636, 0.1575, 0.3146, 0.1512, 0.3183, 0.07902, 0.3146, 0.1512, 0.2727, 0.07208, 0.2727, 0.07208, 0.3146, 0.1512, 0.2437, 0.1531, 0.2727, 0.07208, 0.2437, 0.1531, 0.2271, 0.07902, 0.2271, 0.07902, 0.2437, 0.1531, 0.1818, 0.1575, 0.1365, 0.07902, 0.1818, 0.1575, 0.12, 0.1531, 0.1135, 0.03908, 0.1365, 0.07902, 0.09091, 0.07873, 0.1365, 0.07902, 0.12, 0.1531, 0.09091, 0.07873, 0.09091, 0.07873, 0.12, 0.1531, 0.04906, 0.1512, 0.1135, 0.03908, 0.09091, 0.07873, 0.06818, 0.03937, 0.06818, 0.03937, 0.09091, 0.07873, 0.04529, 0.07902, 0.09091, 0.07873, 0.04906, 0.1512, 0.04529, 0.07902, 0.04529, 0.07902, 0.04906, 0.1512, 0.0, 0.1575, 0.6073, 0.1531, 0.5455, 0.1575, 0.5907, 0.07902, 0.6782, 0.1512, 0.6073, 0.1531, 0.6364, 0.07363, 0.6073, 0.1531, 0.5907, 0.07902, 0.6364, 0.07363, 0.6782, 0.1512, 0.6364, 0.07363, 0.682, 0.07902, 0.8638, 0.07902, 0.9091, 0.1575, 0.86, 0.1512, 0.8638, 0.07902, 0.86, 0.1512, 0.8187, 0.0779, 0.8187, 0.0779, 0.86, 0.1512, 0.7891, 0.1531, 0.7955, 0.03937, 0.8187, 0.0779, 0.7726, 0.07902, 0.8187, 0.0779, 0.7891, 0.1531, 0.7726, 0.07902, 0.7726, 0.07902, 0.7891, 0.1531, 0.7273, 0.1575])
me_001.materials.append(mat_003)
me_001.materials.append(mat_stick_sword)
me_001.materials.append(mat_rock_sword)
me_001.use_remesh_fix_poles = True
me_001.use_remesh_preserve_attributes = False
me_001.use_mirror_vertex_groups = False
me_001.update()

# ---- objects
ob_003 = bpy.data.objects.new('ベジエ円.003', me_001)

# ---- transforms, parenting, visibility, modifiers, constraints
ob_003.location = (0.0, 0.0, 0.0)
ob_003.rotation_euler = (0.0, 0.2786, -1.461)
ob_003.scale = (0.431, 0.4629, 0.4108)
ob_003.lineart.crease_threshold = 0.0

# ---- collection membership
col_collection.objects.link(ob_003)

# ---- scene / render settings (as saved in the file)
scene.frame_start = 1; scene.frame_end = 250; scene.frame_set(0)
scene.render.engine = 'BLENDER_EEVEE_NEXT'
scene.cycles.use_denoising = False
scene.cycles.samples = 128
scene.cycles.sampling_pattern = 'TABULATED_SOBOL'
scene.cycles.use_adaptive_sampling = False
scene.cycles.use_light_tree = False
scene.view_settings.view_transform = 'Filmic'
bpy.context.view_layer.update()

# ---- added for rendering (the .blend has no active camera and no usable light): camera, sun
cam_auto = bpy.data.cameras.new('AutoCamera')
cam_auto.lens = 50.0
cam_auto.sensor_width = 36.0
cam_auto.clip_end = 1000.0
ob_auto_camera = bpy.data.objects.new('AutoCamera', cam_auto)
scene.collection.objects.link(ob_auto_camera)
ob_auto_camera.location = (6.79113, -8.02302, 6.25593)
ob_auto_camera.rotation_euler = (1.09748, -7.21219e-08, 0.694738)
scene.camera = ob_auto_camera
light_auto_sun = bpy.data.lights.new('AutoSun', 'SUN')
light_auto_sun.energy = 3.0
light_auto_sun.angle = 0.0523599
ob_auto_sun = bpy.data.objects.new('AutoSun', light_auto_sun)
scene.collection.objects.link(ob_auto_sun)
ob_auto_sun.rotation_euler = (0.872665, 0.174533, 0.523599)
bpy.context.view_layer.update()
